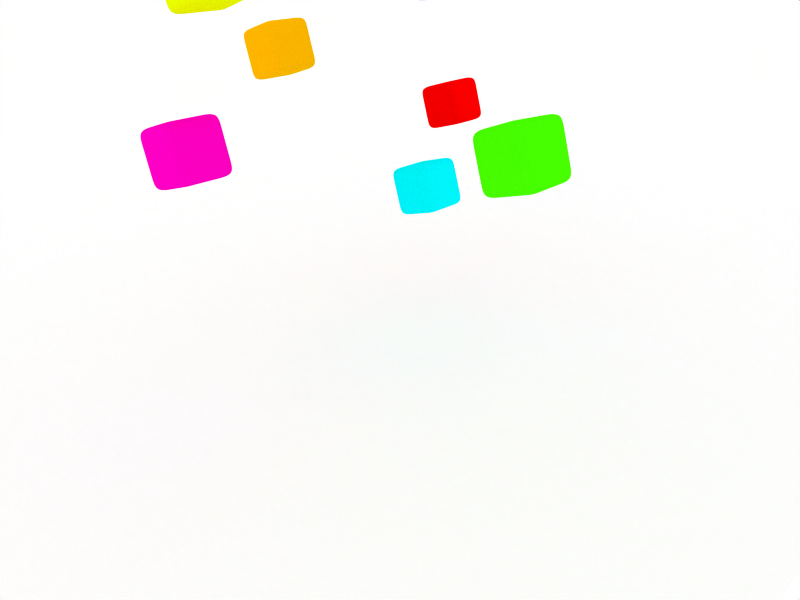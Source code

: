 # Source: Cloth-sb1.blend  (saved by Blender 2.45.17; exported with 4.5.12 LTS)
import bpy
from mathutils import Matrix  # noqa: F401  (used for matrix-valued properties, if any)

bpy.ops.wm.read_factory_settings(use_empty=True)
scene = bpy.context.scene
scene.name = 'Scene'

# ---- collections
col_collection_1 = bpy.data.collections.new('Collection 1'); scene.collection.children.link(col_collection_1)

# ---- materials (node trees are filled in below, after node groups)
mat_material_001 = bpy.data.materials.new('Material.001')
mat_material_001.alpha_threshold = 0.0
mat_material_001.diffuse_color = (1.0, 1.0, 1.0, 1.0)
mat_material_001.roughness = 0.5
mat_material_001.line_color = (0.0, 0.0, 0.0, 0.001)
mat_material_006 = bpy.data.materials.new('Material.006')
mat_material_006.alpha_threshold = 0.0
mat_material_006.preview_render_type = 'CUBE'
mat_material_006.diffuse_color = (0.9154, 1.0, 0.0, 1.0)
mat_material_006.roughness = 0.5
mat_material_006.line_color = (0.0, 0.0, 0.0, 0.001)
mat_material_005 = bpy.data.materials.new('Material.005')
mat_material_005.alpha_threshold = 0.0
mat_material_005.preview_render_type = 'CUBE'
mat_material_005.diffuse_color = (0.0, 0.9652, 1.0, 1.0)
mat_material_005.roughness = 0.5
mat_material_005.line_color = (0.0, 0.0, 0.0, 0.001)
mat_material_003 = bpy.data.materials.new('Material.003')
mat_material_003.alpha_threshold = 0.0
mat_material_003.preview_render_type = 'CUBE'
mat_material_003.diffuse_color = (0.794, 0.3819, 1.0, 1.0)
mat_material_003.roughness = 0.5
mat_material_003.line_color = (0.0, 0.0, 0.0, 0.001)
mat_material_007 = bpy.data.materials.new('Material.007')
mat_material_007.alpha_threshold = 0.0
mat_material_007.preview_render_type = 'CUBE'
mat_material_007.diffuse_color = (1.0, 0.0, 0.7761, 1.0)
mat_material_007.roughness = 0.5
mat_material_007.line_color = (0.0, 0.0, 0.0, 0.001)
mat_material_004 = bpy.data.materials.new('Material.004')
mat_material_004.alpha_threshold = 0.0
mat_material_004.preview_render_type = 'CUBE'
mat_material_004.diffuse_color = (1.0, 0.7264, 0.0, 1.0)
mat_material_004.roughness = 0.5
mat_material_004.line_color = (0.0, 0.0, 0.0, 0.001)
mat_material_002 = bpy.data.materials.new('Material.002')
mat_material_002.alpha_threshold = 0.0
mat_material_002.preview_render_type = 'CUBE'
mat_material_002.diffuse_color = (1.0, 0.0, 0.0, 1.0)
mat_material_002.roughness = 0.5
mat_material_002.line_color = (0.0, 0.0, 0.0, 0.001)
mat_material = bpy.data.materials.new('Material')
mat_material.alpha_threshold = 0.0
mat_material.preview_render_type = 'CUBE'
mat_material.diffuse_color = (0.2786, 1.0, 0.0, 1.0)
mat_material.roughness = 0.5
mat_material.line_color = (0.0, 0.0, 0.0, 0.001)

# ---- material node trees

# ---- world
world_world = bpy.data.worlds.new('World'); scene.world = world_world
world_world.color = (1.0, 1.0, 1.0)
world_world.use_sun_shadow = False
world_world.sun_shadow_jitter_overblur = 0.0
world_world.cycles.sampling_method = 'MANUAL'
world_world.cycles.sample_map_resolution = 256

# ---- cameras
cam_camera = bpy.data.cameras.new('Camera')
cam_camera.passepartout_alpha = 0.2
cam_camera.clip_end = 100.0
cam_camera.lens = 35.0
cam_camera.ortho_scale = 7.314
cam_camera.show_passepartout = False
cam_camera.show_safe_areas = True
cam_camera.dof.focus_distance = 0.0
cam_camera.dof.aperture_fstop = 128.0

# ---- meshes
me_plane = bpy.data.meshes.new('Plane')
me_plane.from_pydata([(1.0, 1.0, 3.553e-15), (1.0, -1.0, 8.742e-08), (-1.0, -1.0, -1.066e-14), (-1.0, 1.0, -8.742e-08), (0.0, -1.0, 4.371e-08), (1.0, -5.96e-08, 4.371e-08), (1.788e-07, 1.0, -4.371e-08), (-1.0, 2.98e-07, -4.371e-08), (5.96e-08, 1.192e-07, 0.0), (0.5, -1.0, 6.557e-08), (-0.5, -1.0, 2.186e-08), (1.0, 0.5, 2.186e-08), (1.0, -0.5, 6.557e-08), (0.5, 1.0, -2.186e-08), (-0.5, 1.0, -6.557e-08), (-1.0, -0.5, -2.186e-08), (-1.0, 0.5, -6.557e-08), (-0.5, 2.086e-07, -2.186e-08), (1.192e-07, 0.5, -2.186e-08), (0.5, 2.98e-08, 2.186e-08), (2.98e-08, -0.5, 2.186e-08), (-0.5, 0.5, -4.371e-08), (0.5, 0.5, 3.553e-15), (-0.5, -0.5, -5.329e-15), (0.5, -0.5, 4.371e-08), (0.75, -1.0, 7.649e-08), (0.25, -1.0, 5.464e-08), (-0.75, -1.0, 1.093e-08), (-0.25, -1.0, 3.278e-08), (1.0, 0.75, 1.093e-08), (1.0, 0.25, 3.278e-08), (1.0, -0.75, 7.649e-08), (1.0, -0.25, 5.464e-08), (0.75, 1.0, -1.093e-08), (0.25, 1.0, -3.278e-08), (-0.75, 1.0, -7.649e-08), (-0.25, 1.0, -5.464e-08), (-1.0, -0.75, -1.093e-08), (-1.0, -0.25, -3.278e-08), (-1.0, 0.75, -7.649e-08), (-1.0, 0.25, -5.464e-08), (-0.75, 2.533e-07, -3.278e-08), (-0.25, 1.639e-07, -1.093e-08), (1.49e-07, 0.75, -3.278e-08), (8.941e-08, 0.25, -1.093e-08), (0.75, -1.49e-08, 3.278e-08), (0.25, 7.451e-08, 1.093e-08), (4.47e-08, -0.25, 1.093e-08), (1.49e-08, -0.75, 3.278e-08), (-0.75, 0.5, -5.464e-08), (-0.5, 0.75, -5.464e-08), (-0.25, 0.5, -3.278e-08), (-0.5, 0.25, -3.278e-08), (0.25, 0.5, -1.093e-08), (0.5, 0.75, -1.093e-08), (0.75, 0.5, 1.093e-08), (0.5, 0.25, 1.093e-08), (-0.75, -0.5, -1.093e-08), (-0.5, -0.25, -1.093e-08), (-0.25, -0.5, 1.093e-08), (-0.5, -0.75, 1.093e-08), (0.25, -0.5, 3.278e-08), (0.5, -0.25, 3.278e-08), (0.75, -0.5, 5.464e-08), (0.5, -0.75, 5.464e-08), (-0.75, 0.75, -6.557e-08), (-0.25, 0.75, -4.371e-08), (-0.75, 0.25, -4.371e-08), (-0.25, 0.25, -2.186e-08), (0.25, 0.75, -2.186e-08), (0.75, 0.75, 3.553e-15), (0.25, 0.25, 1.776e-15), (0.75, 0.25, 2.186e-08), (-0.75, -0.25, -2.186e-08), (-0.25, -0.25, -2.665e-15), (-0.75, -0.75, -7.994e-15), (-0.25, -0.75, 2.186e-08), (0.25, -0.25, 2.186e-08), (0.75, -0.25, 4.371e-08), (0.25, -0.75, 4.371e-08), (0.75, -0.75, 6.557e-08), (0.875, -1.0, 8.196e-08), (0.625, -1.0, 7.103e-08), (0.375, -1.0, 6.01e-08), (0.125, -1.0, 4.918e-08), (-0.875, -1.0, 5.464e-09), (-0.625, -1.0, 1.639e-08), (-0.375, -1.0, 2.732e-08), (-0.125, -1.0, 3.825e-08), (1.0, 0.875, 5.464e-09), (1.0, 0.625, 1.639e-08), (1.0, 0.125, 3.825e-08), (1.0, 0.375, 2.732e-08), (1.0, -0.875, 8.196e-08), (1.0, -0.625, 7.103e-08), (1.0, -0.125, 4.918e-08), (1.0, -0.375, 6.01e-08), (0.875, 1.0, -5.464e-09), (0.625, 1.0, -1.639e-08), (0.125, 1.0, -3.825e-08), (0.375, 1.0, -2.732e-08), (-0.875, 1.0, -8.196e-08), (-0.625, 1.0, -7.103e-08), (-0.125, 1.0, -4.918e-08), (-0.375, 1.0, -6.01e-08), (-1.0, -0.875, -5.464e-09), (-1.0, -0.625, -1.639e-08), (-1.0, -0.125, -3.825e-08), (-1.0, -0.375, -2.732e-08), (-1.0, 0.875, -8.196e-08), (-1.0, 0.625, -7.103e-08), (-1.0, 0.125, -4.918e-08), (-1.0, 0.375, -6.01e-08), (-0.875, 2.757e-07, -3.825e-08), (-0.625, 2.31e-07, -2.732e-08), (-0.375, 1.863e-07, -1.639e-08), (-0.125, 1.416e-07, -5.464e-09), (1.639e-07, 0.875, -3.825e-08), (1.341e-07, 0.625, -2.732e-08), (7.451e-08, 0.125, -5.464e-09), (1.043e-07, 0.375, -1.639e-08), (0.875, -3.725e-08, 3.825e-08), (0.625, 7.451e-09, 2.732e-08), (0.125, 9.686e-08, 5.464e-09), (0.375, 5.215e-08, 1.639e-08), (5.215e-08, -0.125, 5.464e-09), (3.725e-08, -0.375, 1.639e-08), (2.235e-08, -0.625, 2.732e-08), (7.451e-09, -0.875, 3.825e-08), (-0.875, 0.5, -6.01e-08), (-0.625, 0.5, -4.918e-08), (-0.5, 0.875, -6.01e-08), (-0.5, 0.625, -4.918e-08), (-0.125, 0.5, -2.732e-08), (-0.375, 0.5, -3.825e-08), (-0.5, 0.125, -2.732e-08), (-0.5, 0.375, -3.825e-08), (0.125, 0.5, -1.639e-08), (0.375, 0.5, -5.464e-09), (0.5, 0.875, -1.639e-08), (0.5, 0.625, -5.464e-09), (0.625, 0.5, 5.464e-09), (0.875, 0.5, 1.639e-08), (0.5, 0.125, 1.639e-08), (0.5, 0.375, 5.464e-09), (-0.875, -0.5, -1.639e-08), (-0.625, -0.5, -5.464e-09), (-0.5, -0.125, -1.639e-08), (-0.5, -0.375, -5.464e-09), (-0.125, -0.5, 1.639e-08), (-0.375, -0.5, 5.464e-09), (-0.5, -0.875, 1.639e-08), (-0.5, -0.625, 5.464e-09), (0.125, -0.5, 2.732e-08), (0.375, -0.5, 3.825e-08), (0.5, -0.125, 2.732e-08), (0.5, -0.375, 3.825e-08), (0.875, -0.5, 6.01e-08), (0.625, -0.5, 4.918e-08), (0.5, -0.875, 6.01e-08), (0.5, -0.625, 4.918e-08), (-0.875, 0.75, -7.103e-08), (-0.75, 0.875, -7.103e-08), (-0.625, 0.75, -6.01e-08), (-0.75, 0.625, -6.01e-08), (-0.375, 0.75, -4.918e-08), (-0.25, 0.875, -4.918e-08), (-0.125, 0.75, -3.825e-08), (-0.25, 0.625, -3.825e-08), (-0.875, 0.25, -4.918e-08), (-0.75, 0.375, -4.918e-08), (-0.625, 0.25, -3.825e-08), (-0.75, 0.125, -3.825e-08), (-0.375, 0.25, -2.732e-08), (-0.25, 0.375, -2.732e-08), (-0.125, 0.25, -1.639e-08), (-0.25, 0.125, -1.639e-08), (0.125, 0.75, -2.732e-08), (0.25, 0.875, -2.732e-08), (0.375, 0.75, -1.639e-08), (0.25, 0.625, -1.639e-08), (0.625, 0.75, -5.464e-09), (0.75, 0.875, -5.464e-09), (0.875, 0.75, 5.464e-09), (0.75, 0.625, 5.464e-09), (0.125, 0.25, -5.464e-09), (0.25, 0.375, -5.464e-09), (0.375, 0.25, 5.464e-09), (0.25, 0.125, 5.464e-09), (0.625, 0.25, 1.639e-08), (0.75, 0.375, 1.639e-08), (0.875, 0.25, 2.732e-08), (0.75, 0.125, 2.732e-08), (-0.875, -0.25, -2.732e-08), (-0.75, -0.125, -2.732e-08), (-0.625, -0.25, -1.639e-08), (-0.75, -0.375, -1.639e-08), (-0.375, -0.25, -5.464e-09), (-0.25, -0.125, -5.464e-09), (-0.125, -0.25, 5.464e-09), (-0.25, -0.375, 5.464e-09), (-0.875, -0.75, -5.464e-09), (-0.75, -0.625, -5.464e-09), (-0.625, -0.75, 5.464e-09), (-0.75, -0.875, 5.464e-09), (-0.375, -0.75, 1.639e-08), (-0.25, -0.625, 1.639e-08), (-0.125, -0.75, 2.732e-08), (-0.25, -0.875, 2.732e-08), (0.125, -0.25, 1.639e-08), (0.25, -0.125, 1.639e-08), (0.375, -0.25, 2.732e-08), (0.25, -0.375, 2.732e-08), (0.625, -0.25, 3.825e-08), (0.75, -0.125, 3.825e-08), (0.875, -0.25, 4.918e-08), (0.75, -0.375, 4.918e-08), (0.125, -0.75, 3.825e-08), (0.25, -0.625, 3.825e-08), (0.375, -0.75, 4.918e-08), (0.25, -0.875, 4.918e-08), (0.625, -0.75, 6.01e-08), (0.75, -0.625, 6.01e-08), (0.875, -0.75, 7.103e-08), (0.75, -0.875, 7.103e-08), (-0.875, 0.875, -7.649e-08), (-0.625, 0.875, -6.557e-08), (-0.875, 0.625, -6.557e-08), (-0.625, 0.625, -5.464e-08), (-0.375, 0.875, -5.464e-08), (-0.125, 0.875, -4.371e-08), (-0.375, 0.625, -4.371e-08), (-0.125, 0.625, -3.278e-08), (-0.875, 0.375, -5.464e-08), (-0.625, 0.375, -4.371e-08), (-0.875, 0.125, -4.371e-08), (-0.625, 0.125, -3.278e-08), (-0.375, 0.375, -3.278e-08), (-0.125, 0.375, -2.186e-08), (-0.375, 0.125, -2.186e-08), (-0.125, 0.125, -1.093e-08), (0.125, 0.875, -3.278e-08), (0.375, 0.875, -2.186e-08), (0.125, 0.625, -2.186e-08), (0.375, 0.625, -1.093e-08), (0.625, 0.875, -1.093e-08), (0.875, 0.875, 3.553e-15), (0.625, 0.625, 3.553e-15), (0.875, 0.625, 1.093e-08), (0.125, 0.375, -1.093e-08), (0.375, 0.375, 2.665e-15), (0.125, 0.125, 8.882e-16), (0.375, 0.125, 1.093e-08), (0.625, 0.375, 1.093e-08), (0.875, 0.375, 2.186e-08), (0.625, 0.125, 2.186e-08), (0.875, 0.125, 3.278e-08), (-0.875, -0.125, -3.278e-08), (-0.625, -0.125, -2.186e-08), (-0.875, -0.375, -2.186e-08), (-0.625, -0.375, -1.093e-08), (-0.375, -0.125, -1.093e-08), (-0.125, -0.125, -1.332e-15), (-0.375, -0.375, -3.997e-15), (-0.125, -0.375, 1.093e-08), (-0.875, -0.625, -1.093e-08), (-0.625, -0.625, -6.661e-15), (-0.875, -0.875, -9.326e-15), (-0.625, -0.875, 1.093e-08), (-0.375, -0.625, 1.093e-08), (-0.125, -0.625, 2.186e-08), (-0.375, -0.875, 2.186e-08), (-0.125, -0.875, 3.278e-08), (0.125, -0.125, 1.093e-08), (0.375, -0.125, 2.186e-08), (0.125, -0.375, 2.186e-08), (0.375, -0.375, 3.278e-08), (0.625, -0.125, 3.278e-08), (0.875, -0.125, 4.371e-08), (0.625, -0.375, 4.371e-08), (0.875, -0.375, 5.464e-08), (0.125, -0.625, 3.278e-08), (0.375, -0.625, 4.371e-08), (0.125, -0.875, 4.371e-08), (0.375, -0.875, 5.464e-08), (0.625, -0.625, 5.464e-08), (0.875, -0.625, 6.557e-08), (0.625, -0.875, 6.557e-08), (0.875, -0.875, 7.649e-08), (0.9375, -1.0, 8.469e-08), (0.8125, -1.0, 7.923e-08), (0.5625, -1.0, 6.83e-08), (0.6875, -1.0, 7.376e-08), (0.4375, -1.0, 6.284e-08), (0.3125, -1.0, 5.737e-08), (0.0625, -1.0, 4.644e-08), (0.1875, -1.0, 5.191e-08), (-0.9375, -1.0, 2.732e-09), (-0.8125, -1.0, 8.196e-09), (-0.5625, -1.0, 1.912e-08), (-0.6875, -1.0, 1.366e-08), (-0.4375, -1.0, 2.459e-08), (-0.3125, -1.0, 3.005e-08), (-0.0625, -1.0, 4.098e-08), (-0.1875, -1.0, 3.552e-08), (1.0, 0.9375, 2.732e-09), (1.0, 0.8125, 8.196e-09), (1.0, 0.5625, 1.912e-08), (1.0, 0.6875, 1.366e-08), (1.0, 0.0625, 4.098e-08), (1.0, 0.1875, 3.552e-08), (1.0, 0.4375, 2.459e-08), (1.0, 0.3125, 3.005e-08), (1.0, -0.9375, 8.469e-08), (1.0, -0.8125, 7.923e-08), (1.0, -0.5625, 6.83e-08), (1.0, -0.6875, 7.376e-08), (1.0, -0.0625, 4.644e-08), (1.0, -0.1875, 5.191e-08), (1.0, -0.4375, 6.284e-08), (1.0, -0.3125, 5.737e-08), (0.9375, 1.0, -2.732e-09), (0.8125, 1.0, -8.196e-09), (0.5625, 1.0, -1.912e-08), (0.6875, 1.0, -1.366e-08), (0.0625, 1.0, -4.098e-08), (0.1875, 1.0, -3.552e-08), (0.4375, 1.0, -2.459e-08), (0.3125, 1.0, -3.005e-08), (-0.9375, 1.0, -8.469e-08), (-0.8125, 1.0, -7.923e-08), (-0.5625, 1.0, -6.83e-08), (-0.6875, 1.0, -7.376e-08), (-0.0625, 1.0, -4.644e-08), (-0.1875, 1.0, -5.191e-08), (-0.4375, 1.0, -6.284e-08), (-0.3125, 1.0, -5.737e-08), (-1.0, -0.9375, -2.732e-09), (-1.0, -0.8125, -8.196e-09), (-1.0, -0.5625, -1.912e-08), (-1.0, -0.6875, -1.366e-08), (-1.0, -0.0625, -4.098e-08), (-1.0, -0.1875, -3.552e-08), (-1.0, -0.4375, -2.459e-08), (-1.0, -0.3125, -3.005e-08), (-1.0, 0.9375, -8.469e-08), (-1.0, 0.8125, -7.923e-08), (-1.0, 0.5625, -6.83e-08), (-1.0, 0.6875, -7.376e-08), (-1.0, 0.0625, -4.644e-08), (-1.0, 0.1875, -5.191e-08), (-1.0, 0.4375, -6.284e-08), (-1.0, 0.3125, -5.737e-08), (-0.9375, 2.868e-07, -4.098e-08), (-0.8125, 2.645e-07, -3.552e-08), (-0.5625, 2.198e-07, -2.459e-08), (-0.6875, 2.421e-07, -3.005e-08), (-0.4375, 1.974e-07, -1.912e-08), (-0.3125, 1.751e-07, -1.366e-08), (-0.0625, 1.304e-07, -2.732e-09), (-0.1875, 1.527e-07, -8.196e-09), (1.714e-07, 0.9375, -4.098e-08), (1.565e-07, 0.8125, -3.552e-08), (1.267e-07, 0.5625, -2.459e-08), (1.416e-07, 0.6875, -3.005e-08), (6.706e-08, 0.0625, -2.732e-09), (8.196e-08, 0.1875, -8.196e-09), (1.118e-07, 0.4375, -1.912e-08), (9.686e-08, 0.3125, -1.366e-08), (0.9375, -4.843e-08, 4.098e-08), (0.8125, -2.608e-08, 3.552e-08), (0.5625, 1.863e-08, 2.459e-08), (0.6875, -3.725e-09, 3.005e-08), (0.0625, 1.08e-07, 2.732e-09), (0.1875, 8.568e-08, 8.196e-09), (0.4375, 4.098e-08, 1.912e-08), (0.3125, 6.333e-08, 1.366e-08), (5.588e-08, -0.0625, 2.732e-09), (4.843e-08, -0.1875, 8.196e-09), (3.353e-08, -0.4375, 1.912e-08), (4.098e-08, -0.3125, 1.366e-08), (2.608e-08, -0.5625, 2.459e-08), (1.863e-08, -0.6875, 3.005e-08), (3.725e-09, -0.9375, 4.098e-08), (1.118e-08, -0.8125, 3.552e-08), (-0.9375, 0.5, -6.284e-08), (-0.8125, 0.5, -5.737e-08), (-0.5625, 0.5, -4.644e-08), (-0.6875, 0.5, -5.191e-08), (-0.5, 0.9375, -6.284e-08), (-0.5, 0.8125, -5.737e-08), (-0.5, 0.5625, -4.644e-08), (-0.5, 0.6875, -5.191e-08), (-0.0625, 0.5, -2.459e-08), (-0.1875, 0.5, -3.005e-08), (-0.4375, 0.5, -4.098e-08), (-0.3125, 0.5, -3.552e-08), (-0.5, 0.0625, -2.459e-08), (-0.5, 0.1875, -3.005e-08), (-0.5, 0.4375, -4.098e-08), (-0.5, 0.3125, -3.552e-08), (0.0625, 0.5, -1.912e-08), (0.1875, 0.5, -1.366e-08), (0.4375, 0.5, -2.732e-09), (0.3125, 0.5, -8.196e-09), (0.5, 0.9375, -1.912e-08), (0.5, 0.8125, -1.366e-08), (0.5, 0.5625, -2.732e-09), (0.5, 0.6875, -8.196e-09), (0.5625, 0.5, 2.732e-09), (0.6875, 0.5, 8.196e-09), (0.9375, 0.5, 1.912e-08), (0.8125, 0.5, 1.366e-08), (0.5, 0.0625, 1.912e-08), (0.5, 0.1875, 1.366e-08), (0.5, 0.4375, 2.732e-09), (0.5, 0.3125, 8.196e-09), (-0.9375, -0.5, -1.912e-08), (-0.8125, -0.5, -1.366e-08), (-0.5625, -0.5, -2.732e-09), (-0.6875, -0.5, -8.196e-09), (-0.5, -0.0625, -1.912e-08), (-0.5, -0.1875, -1.366e-08), (-0.5, -0.4375, -2.732e-09), (-0.5, -0.3125, -8.196e-09), (-0.0625, -0.5, 1.912e-08), (-0.1875, -0.5, 1.366e-08), (-0.4375, -0.5, 2.732e-09), (-0.3125, -0.5, 8.196e-09), (-0.5, -0.9375, 1.912e-08), (-0.5, -0.8125, 1.366e-08), (-0.5, -0.5625, 2.732e-09), (-0.5, -0.6875, 8.196e-09), (0.0625, -0.5, 2.459e-08), (0.1875, -0.5, 3.005e-08), (0.4375, -0.5, 4.098e-08), (0.3125, -0.5, 3.552e-08), (0.5, -0.0625, 2.459e-08), (0.5, -0.1875, 3.005e-08), (0.5, -0.4375, 4.098e-08), (0.5, -0.3125, 3.552e-08), (0.9375, -0.5, 6.284e-08), (0.8125, -0.5, 5.737e-08), (0.5625, -0.5, 4.644e-08), (0.6875, -0.5, 5.191e-08), (0.5, -0.9375, 6.284e-08), (0.5, -0.8125, 5.737e-08), (0.5, -0.5625, 4.644e-08), (0.5, -0.6875, 5.191e-08), (-0.9375, 0.75, -7.376e-08), (-0.8125, 0.75, -6.83e-08), (-0.75, 0.9375, -7.376e-08), (-0.75, 0.8125, -6.83e-08), (-0.5625, 0.75, -5.737e-08), (-0.6875, 0.75, -6.284e-08), (-0.75, 0.5625, -5.737e-08), (-0.75, 0.6875, -6.284e-08), (-0.4375, 0.75, -5.191e-08), (-0.3125, 0.75, -4.644e-08), (-0.25, 0.9375, -5.191e-08), (-0.25, 0.8125, -4.644e-08), (-0.0625, 0.75, -3.552e-08), (-0.1875, 0.75, -4.098e-08), (-0.25, 0.5625, -3.552e-08), (-0.25, 0.6875, -4.098e-08), (-0.9375, 0.25, -5.191e-08), (-0.8125, 0.25, -4.644e-08), (-0.75, 0.4375, -5.191e-08), (-0.75, 0.3125, -4.644e-08), (-0.5625, 0.25, -3.552e-08), (-0.6875, 0.25, -4.098e-08), (-0.75, 0.0625, -3.552e-08), (-0.75, 0.1875, -4.098e-08), (-0.4375, 0.25, -3.005e-08), (-0.3125, 0.25, -2.459e-08), (-0.25, 0.4375, -3.005e-08), (-0.25, 0.3125, -2.459e-08), (-0.0625, 0.25, -1.366e-08), (-0.1875, 0.25, -1.912e-08), (-0.25, 0.0625, -1.366e-08), (-0.25, 0.1875, -1.912e-08), (0.0625, 0.75, -3.005e-08), (0.1875, 0.75, -2.459e-08), (0.25, 0.9375, -3.005e-08), (0.25, 0.8125, -2.459e-08), (0.4375, 0.75, -1.366e-08), (0.3125, 0.75, -1.912e-08), (0.25, 0.5625, -1.366e-08), (0.25, 0.6875, -1.912e-08), (0.5625, 0.75, -8.196e-09), (0.6875, 0.75, -2.732e-09), (0.75, 0.9375, -8.196e-09), (0.75, 0.8125, -2.732e-09), (0.9375, 0.75, 8.196e-09), (0.8125, 0.75, 2.732e-09), (0.75, 0.5625, 8.196e-09), (0.75, 0.6875, 2.732e-09), (0.0625, 0.25, -8.196e-09), (0.1875, 0.25, -2.732e-09), (0.25, 0.4375, -8.196e-09), (0.25, 0.3125, -2.732e-09), (0.4375, 0.25, 8.196e-09), (0.3125, 0.25, 2.732e-09), (0.25, 0.0625, 8.196e-09), (0.25, 0.1875, 2.732e-09), (0.5625, 0.25, 1.366e-08), (0.6875, 0.25, 1.912e-08), (0.75, 0.4375, 1.366e-08), (0.75, 0.3125, 1.912e-08), (0.9375, 0.25, 3.005e-08), (0.8125, 0.25, 2.459e-08), (0.75, 0.0625, 3.005e-08), (0.75, 0.1875, 2.459e-08), (-0.9375, -0.25, -3.005e-08), (-0.8125, -0.25, -2.459e-08), (-0.75, -0.0625, -3.005e-08), (-0.75, -0.1875, -2.459e-08), (-0.5625, -0.25, -1.366e-08), (-0.6875, -0.25, -1.912e-08), (-0.75, -0.4375, -1.366e-08), (-0.75, -0.3125, -1.912e-08), (-0.4375, -0.25, -8.196e-09), (-0.3125, -0.25, -2.732e-09), (-0.25, -0.0625, -8.196e-09), (-0.25, -0.1875, -2.732e-09), (-0.0625, -0.25, 8.196e-09), (-0.1875, -0.25, 2.732e-09), (-0.25, -0.4375, 8.196e-09), (-0.25, -0.3125, 2.732e-09), (-0.9375, -0.75, -8.196e-09), (-0.8125, -0.75, -2.732e-09), (-0.75, -0.5625, -8.196e-09), (-0.75, -0.6875, -2.732e-09), (-0.5625, -0.75, 8.196e-09), (-0.6875, -0.75, 2.732e-09), (-0.75, -0.9375, 8.196e-09), (-0.75, -0.8125, 2.732e-09), (-0.4375, -0.75, 1.366e-08), (-0.3125, -0.75, 1.912e-08), (-0.25, -0.5625, 1.366e-08), (-0.25, -0.6875, 1.912e-08), (-0.0625, -0.75, 3.005e-08), (-0.1875, -0.75, 2.459e-08), (-0.25, -0.9375, 3.005e-08), (-0.25, -0.8125, 2.459e-08), (0.0625, -0.25, 1.366e-08), (0.1875, -0.25, 1.912e-08), (0.25, -0.0625, 1.366e-08), (0.25, -0.1875, 1.912e-08), (0.4375, -0.25, 3.005e-08), (0.3125, -0.25, 2.459e-08), (0.25, -0.4375, 3.005e-08), (0.25, -0.3125, 2.459e-08), (0.5625, -0.25, 3.552e-08), (0.6875, -0.25, 4.098e-08), (0.75, -0.0625, 3.552e-08), (0.75, -0.1875, 4.098e-08), (0.9375, -0.25, 5.191e-08), (0.8125, -0.25, 4.644e-08), (0.75, -0.4375, 5.191e-08), (0.75, -0.3125, 4.644e-08), (0.0625, -0.75, 3.552e-08), (0.1875, -0.75, 4.098e-08), (0.25, -0.5625, 3.552e-08), (0.25, -0.6875, 4.098e-08), (0.4375, -0.75, 5.191e-08), (0.3125, -0.75, 4.644e-08), (0.25, -0.9375, 5.191e-08), (0.25, -0.8125, 4.644e-08), (0.5625, -0.75, 5.737e-08), (0.6875, -0.75, 6.284e-08), (0.75, -0.5625, 5.737e-08), (0.75, -0.6875, 6.284e-08), (0.9375, -0.75, 7.376e-08), (0.8125, -0.75, 6.83e-08), (0.75, -0.9375, 7.376e-08), (0.75, -0.8125, 6.83e-08), (-0.9375, 0.875, -7.923e-08), (-0.875, 0.9375, -7.923e-08), (-0.8125, 0.875, -7.376e-08), (-0.875, 0.8125, -7.376e-08), (-0.6875, 0.875, -6.83e-08), (-0.625, 0.9375, -6.83e-08), (-0.5625, 0.875, -6.284e-08), (-0.625, 0.8125, -6.284e-08), (-0.9375, 0.625, -6.83e-08), (-0.875, 0.6875, -6.83e-08), (-0.8125, 0.625, -6.284e-08), (-0.875, 0.5625, -6.284e-08), (-0.6875, 0.625, -5.737e-08), (-0.625, 0.6875, -5.737e-08), (-0.5625, 0.625, -5.191e-08), (-0.625, 0.5625, -5.191e-08), (-0.4375, 0.875, -5.737e-08), (-0.375, 0.9375, -5.737e-08), (-0.3125, 0.875, -5.191e-08), (-0.375, 0.8125, -5.191e-08), (-0.1875, 0.875, -4.644e-08), (-0.125, 0.9375, -4.644e-08), (-0.0625, 0.875, -4.098e-08), (-0.125, 0.8125, -4.098e-08), (-0.4375, 0.625, -4.644e-08), (-0.375, 0.6875, -4.644e-08), (-0.3125, 0.625, -4.098e-08), (-0.375, 0.5625, -4.098e-08), (-0.1875, 0.625, -3.552e-08), (-0.125, 0.6875, -3.552e-08), (-0.0625, 0.625, -3.005e-08), (-0.125, 0.5625, -3.005e-08), (-0.9375, 0.375, -5.737e-08), (-0.875, 0.4375, -5.737e-08), (-0.8125, 0.375, -5.191e-08), (-0.875, 0.3125, -5.191e-08), (-0.6875, 0.375, -4.644e-08), (-0.625, 0.4375, -4.644e-08), (-0.5625, 0.375, -4.098e-08), (-0.625, 0.3125, -4.098e-08), (-0.9375, 0.125, -4.644e-08), (-0.875, 0.1875, -4.644e-08), (-0.8125, 0.125, -4.098e-08), (-0.875, 0.0625, -4.098e-08), (-0.6875, 0.125, -3.552e-08), (-0.625, 0.1875, -3.552e-08), (-0.5625, 0.125, -3.005e-08), (-0.625, 0.0625, -3.005e-08), (-0.4375, 0.375, -3.552e-08), (-0.375, 0.4375, -3.552e-08), (-0.3125, 0.375, -3.005e-08), (-0.375, 0.3125, -3.005e-08), (-0.1875, 0.375, -2.459e-08), (-0.125, 0.4375, -2.459e-08), (-0.0625, 0.375, -1.912e-08), (-0.125, 0.3125, -1.912e-08), (-0.4375, 0.125, -2.459e-08), (-0.375, 0.1875, -2.459e-08), (-0.3125, 0.125, -1.912e-08), (-0.375, 0.0625, -1.912e-08), (-0.1875, 0.125, -1.366e-08), (-0.125, 0.1875, -1.366e-08), (-0.0625, 0.125, -8.196e-09), (-0.125, 0.0625, -8.196e-09), (0.0625, 0.875, -3.552e-08), (0.125, 0.9375, -3.552e-08), (0.1875, 0.875, -3.005e-08), (0.125, 0.8125, -3.005e-08), (0.3125, 0.875, -2.459e-08), (0.375, 0.9375, -2.459e-08), (0.4375, 0.875, -1.912e-08), (0.375, 0.8125, -1.912e-08), (0.0625, 0.625, -2.459e-08), (0.125, 0.6875, -2.459e-08), (0.1875, 0.625, -1.912e-08), (0.125, 0.5625, -1.912e-08), (0.3125, 0.625, -1.366e-08), (0.375, 0.6875, -1.366e-08), (0.4375, 0.625, -8.196e-09), (0.375, 0.5625, -8.196e-09), (0.5625, 0.875, -1.366e-08), (0.625, 0.9375, -1.366e-08), (0.6875, 0.875, -8.196e-09), (0.625, 0.8125, -8.196e-09), (0.8125, 0.875, -2.732e-09), (0.875, 0.9375, -2.732e-09), (0.9375, 0.875, 2.732e-09), (0.875, 0.8125, 2.732e-09), (0.5625, 0.625, -2.732e-09), (0.625, 0.6875, -2.732e-09), (0.6875, 0.625, 2.732e-09), (0.625, 0.5625, 2.732e-09), (0.8125, 0.625, 8.196e-09), (0.875, 0.6875, 8.196e-09), (0.9375, 0.625, 1.366e-08), (0.875, 0.5625, 1.366e-08), (0.0625, 0.375, -1.366e-08), (0.125, 0.4375, -1.366e-08), (0.1875, 0.375, -8.196e-09), (0.125, 0.3125, -8.196e-09), (0.3125, 0.375, -2.732e-09), (0.375, 0.4375, -2.732e-09), (0.4375, 0.375, 2.732e-09), (0.375, 0.3125, 2.732e-09), (0.0625, 0.125, -2.732e-09), (0.125, 0.1875, -2.732e-09), (0.1875, 0.125, 2.732e-09), (0.125, 0.0625, 2.732e-09), (0.3125, 0.125, 8.196e-09), (0.375, 0.1875, 8.196e-09), (0.4375, 0.125, 1.366e-08), (0.375, 0.0625, 1.366e-08), (0.5625, 0.375, 8.196e-09), (0.625, 0.4375, 8.196e-09), (0.6875, 0.375, 1.366e-08), (0.625, 0.3125, 1.366e-08), (0.8125, 0.375, 1.912e-08), (0.875, 0.4375, 1.912e-08), (0.9375, 0.375, 2.459e-08), (0.875, 0.3125, 2.459e-08), (0.5625, 0.125, 1.912e-08), (0.625, 0.1875, 1.912e-08), (0.6875, 0.125, 2.459e-08), (0.625, 0.0625, 2.459e-08), (0.8125, 0.125, 3.005e-08), (0.875, 0.1875, 3.005e-08), (0.9375, 0.125, 3.552e-08), (0.875, 0.0625, 3.552e-08), (-0.9375, -0.125, -3.552e-08), (-0.875, -0.0625, -3.552e-08), (-0.8125, -0.125, -3.005e-08), (-0.875, -0.1875, -3.005e-08), (-0.6875, -0.125, -2.459e-08), (-0.625, -0.0625, -2.459e-08), (-0.5625, -0.125, -1.912e-08), (-0.625, -0.1875, -1.912e-08), (-0.9375, -0.375, -2.459e-08), (-0.875, -0.3125, -2.459e-08), (-0.8125, -0.375, -1.912e-08), (-0.875, -0.4375, -1.912e-08), (-0.6875, -0.375, -1.366e-08), (-0.625, -0.3125, -1.366e-08), (-0.5625, -0.375, -8.196e-09), (-0.625, -0.4375, -8.196e-09), (-0.4375, -0.125, -1.366e-08), (-0.375, -0.0625, -1.366e-08), (-0.3125, -0.125, -8.196e-09), (-0.375, -0.1875, -8.196e-09), (-0.1875, -0.125, -2.732e-09), (-0.125, -0.0625, -2.732e-09), (-0.0625, -0.125, 2.732e-09), (-0.125, -0.1875, 2.732e-09), (-0.4375, -0.375, -2.732e-09), (-0.375, -0.3125, -2.732e-09), (-0.3125, -0.375, 2.732e-09), (-0.375, -0.4375, 2.732e-09), (-0.1875, -0.375, 8.196e-09), (-0.125, -0.3125, 8.196e-09), (-0.0625, -0.375, 1.366e-08), (-0.125, -0.4375, 1.366e-08), (-0.9375, -0.625, -1.366e-08), (-0.875, -0.5625, -1.366e-08), (-0.8125, -0.625, -8.196e-09), (-0.875, -0.6875, -8.196e-09), (-0.6875, -0.625, -2.732e-09), (-0.625, -0.5625, -2.732e-09), (-0.5625, -0.625, 2.732e-09), (-0.625, -0.6875, 2.732e-09), (-0.9375, -0.875, -2.732e-09), (-0.875, -0.8125, -2.732e-09), (-0.8125, -0.875, 2.732e-09), (-0.875, -0.9375, 2.732e-09), (-0.6875, -0.875, 8.196e-09), (-0.625, -0.8125, 8.196e-09), (-0.5625, -0.875, 1.366e-08), (-0.625, -0.9375, 1.366e-08), (-0.4375, -0.625, 8.196e-09), (-0.375, -0.5625, 8.196e-09), (-0.3125, -0.625, 1.366e-08), (-0.375, -0.6875, 1.366e-08), (-0.1875, -0.625, 1.912e-08), (-0.125, -0.5625, 1.912e-08), (-0.0625, -0.625, 2.459e-08), (-0.125, -0.6875, 2.459e-08), (-0.4375, -0.875, 1.912e-08), (-0.375, -0.8125, 1.912e-08), (-0.3125, -0.875, 2.459e-08), (-0.375, -0.9375, 2.459e-08), (-0.1875, -0.875, 3.005e-08), (-0.125, -0.8125, 3.005e-08), (-0.0625, -0.875, 3.552e-08), (-0.125, -0.9375, 3.552e-08), (0.0625, -0.125, 8.196e-09), (0.125, -0.0625, 8.196e-09), (0.1875, -0.125, 1.366e-08), (0.125, -0.1875, 1.366e-08), (0.3125, -0.125, 1.912e-08), (0.375, -0.0625, 1.912e-08), (0.4375, -0.125, 2.459e-08), (0.375, -0.1875, 2.459e-08), (0.0625, -0.375, 1.912e-08), (0.125, -0.3125, 1.912e-08), (0.1875, -0.375, 2.459e-08), (0.125, -0.4375, 2.459e-08), (0.3125, -0.375, 3.005e-08), (0.375, -0.3125, 3.005e-08), (0.4375, -0.375, 3.552e-08), (0.375, -0.4375, 3.552e-08), (0.5625, -0.125, 3.005e-08), (0.625, -0.0625, 3.005e-08), (0.6875, -0.125, 3.552e-08), (0.625, -0.1875, 3.552e-08), (0.8125, -0.125, 4.098e-08), (0.875, -0.0625, 4.098e-08), (0.9375, -0.125, 4.644e-08), (0.875, -0.1875, 4.644e-08), (0.5625, -0.375, 4.098e-08), (0.625, -0.3125, 4.098e-08), (0.6875, -0.375, 4.644e-08), (0.625, -0.4375, 4.644e-08), (0.8125, -0.375, 5.191e-08), (0.875, -0.3125, 5.191e-08), (0.9375, -0.375, 5.737e-08), (0.875, -0.4375, 5.737e-08), (0.0625, -0.625, 3.005e-08), (0.125, -0.5625, 3.005e-08), (0.1875, -0.625, 3.552e-08), (0.125, -0.6875, 3.552e-08), (0.3125, -0.625, 4.098e-08), (0.375, -0.5625, 4.098e-08), (0.4375, -0.625, 4.644e-08), (0.375, -0.6875, 4.644e-08), (0.0625, -0.875, 4.098e-08), (0.125, -0.8125, 4.098e-08), (0.1875, -0.875, 4.644e-08), (0.125, -0.9375, 4.644e-08), (0.3125, -0.875, 5.191e-08), (0.375, -0.8125, 5.191e-08), (0.4375, -0.875, 5.737e-08), (0.375, -0.9375, 5.737e-08), (0.5625, -0.625, 5.191e-08), (0.625, -0.5625, 5.191e-08), (0.6875, -0.625, 5.737e-08), (0.625, -0.6875, 5.737e-08), (0.8125, -0.625, 6.284e-08), (0.875, -0.5625, 6.284e-08), (0.9375, -0.625, 6.83e-08), (0.875, -0.6875, 6.83e-08), (0.5625, -0.875, 6.284e-08), (0.625, -0.8125, 6.284e-08), (0.6875, -0.875, 6.83e-08), (0.625, -0.9375, 6.83e-08), (0.8125, -0.875, 7.376e-08), (0.875, -0.8125, 7.376e-08), (0.9375, -0.875, 7.923e-08), (0.875, -0.9375, 7.923e-08), (-0.9375, 0.9375, -8.196e-08), (-0.8125, 0.9375, -7.649e-08), (-0.9375, 0.8125, -7.649e-08), (-0.8125, 0.8125, -7.103e-08), (-0.6875, 0.9375, -7.103e-08), (-0.5625, 0.9375, -6.557e-08), (-0.6875, 0.8125, -6.557e-08), (-0.5625, 0.8125, -6.01e-08), (-0.9375, 0.6875, -7.103e-08), (-0.8125, 0.6875, -6.557e-08), (-0.9375, 0.5625, -6.557e-08), (-0.8125, 0.5625, -6.01e-08), (-0.6875, 0.6875, -6.01e-08), (-0.5625, 0.6875, -5.464e-08), (-0.6875, 0.5625, -5.464e-08), (-0.5625, 0.5625, -4.918e-08), (-0.4375, 0.9375, -6.01e-08), (-0.3125, 0.9375, -5.464e-08), (-0.4375, 0.8125, -5.464e-08), (-0.3125, 0.8125, -4.918e-08), (-0.1875, 0.9375, -4.918e-08), (-0.0625, 0.9375, -4.371e-08), (-0.1875, 0.8125, -4.371e-08), (-0.0625, 0.8125, -3.825e-08), (-0.4375, 0.6875, -4.918e-08), (-0.3125, 0.6875, -4.371e-08), (-0.4375, 0.5625, -4.371e-08), (-0.3125, 0.5625, -3.825e-08), (-0.1875, 0.6875, -3.825e-08), (-0.0625, 0.6875, -3.278e-08), (-0.1875, 0.5625, -3.278e-08), (-0.0625, 0.5625, -2.732e-08), (-0.9375, 0.4375, -6.01e-08), (-0.8125, 0.4375, -5.464e-08), (-0.9375, 0.3125, -5.464e-08), (-0.8125, 0.3125, -4.918e-08), (-0.6875, 0.4375, -4.918e-08), (-0.5625, 0.4375, -4.371e-08), (-0.6875, 0.3125, -4.371e-08), (-0.5625, 0.3125, -3.825e-08), (-0.9375, 0.1875, -4.918e-08), (-0.8125, 0.1875, -4.371e-08), (-0.9375, 0.0625, -4.371e-08), (-0.8125, 0.0625, -3.825e-08), (-0.6875, 0.1875, -3.825e-08), (-0.5625, 0.1875, -3.278e-08), (-0.6875, 0.0625, -3.278e-08), (-0.5625, 0.0625, -2.732e-08), (-0.4375, 0.4375, -3.825e-08), (-0.3125, 0.4375, -3.278e-08), (-0.4375, 0.3125, -3.278e-08), (-0.3125, 0.3125, -2.732e-08), (-0.1875, 0.4375, -2.732e-08), (-0.0625, 0.4375, -2.186e-08), (-0.1875, 0.3125, -2.186e-08), (-0.0625, 0.3125, -1.639e-08), (-0.4375, 0.1875, -2.732e-08), (-0.3125, 0.1875, -2.186e-08), (-0.4375, 0.0625, -2.186e-08), (-0.3125, 0.0625, -1.639e-08), (-0.1875, 0.1875, -1.639e-08), (-0.0625, 0.1875, -1.093e-08), (-0.1875, 0.0625, -1.093e-08), (-0.0625, 0.0625, -5.464e-09), (0.0625, 0.9375, -3.825e-08), (0.1875, 0.9375, -3.278e-08), (0.0625, 0.8125, -3.278e-08), (0.1875, 0.8125, -2.732e-08), (0.3125, 0.9375, -2.732e-08), (0.4375, 0.9375, -2.186e-08), (0.3125, 0.8125, -2.186e-08), (0.4375, 0.8125, -1.639e-08), (0.0625, 0.6875, -2.732e-08), (0.1875, 0.6875, -2.186e-08), (0.0625, 0.5625, -2.186e-08), (0.1875, 0.5625, -1.639e-08), (0.3125, 0.6875, -1.639e-08), (0.4375, 0.6875, -1.093e-08), (0.3125, 0.5625, -1.093e-08), (0.4375, 0.5625, -5.464e-09), (0.5625, 0.9375, -1.639e-08), (0.6875, 0.9375, -1.093e-08), (0.5625, 0.8125, -1.093e-08), (0.6875, 0.8125, -5.464e-09), (0.8125, 0.9375, -5.464e-09), (0.9375, 0.9375, 3.553e-15), (0.8125, 0.8125, 3.553e-15), (0.9375, 0.8125, 5.464e-09), (0.5625, 0.6875, -5.464e-09), (0.6875, 0.6875, 3.553e-15), (0.5625, 0.5625, 3.553e-15), (0.6875, 0.5625, 5.464e-09), (0.8125, 0.6875, 5.464e-09), (0.9375, 0.6875, 1.093e-08), (0.8125, 0.5625, 1.093e-08), (0.9375, 0.5625, 1.639e-08), (0.0625, 0.4375, -1.639e-08), (0.1875, 0.4375, -1.093e-08), (0.0625, 0.3125, -1.093e-08), (0.1875, 0.3125, -5.464e-09), (0.3125, 0.4375, -5.464e-09), (0.4375, 0.4375, 3.109e-15), (0.3125, 0.3125, 2.22e-15), (0.4375, 0.3125, 5.464e-09), (0.0625, 0.1875, -5.464e-09), (0.1875, 0.1875, 1.332e-15), (0.0625, 0.0625, 4.441e-16), (0.1875, 0.0625, 5.464e-09), (0.3125, 0.1875, 5.464e-09), (0.4375, 0.1875, 1.093e-08), (0.3125, 0.0625, 1.093e-08), (0.4375, 0.0625, 1.639e-08), (0.5625, 0.4375, 5.464e-09), (0.6875, 0.4375, 1.093e-08), (0.5625, 0.3125, 1.093e-08), (0.6875, 0.3125, 1.639e-08), (0.8125, 0.4375, 1.639e-08), (0.9375, 0.4375, 2.186e-08), (0.8125, 0.3125, 2.186e-08), (0.9375, 0.3125, 2.732e-08), (0.5625, 0.1875, 1.639e-08), (0.6875, 0.1875, 2.186e-08), (0.5625, 0.0625, 2.186e-08), (0.6875, 0.0625, 2.732e-08), (0.8125, 0.1875, 2.732e-08), (0.9375, 0.1875, 3.278e-08), (0.8125, 0.0625, 3.278e-08), (0.9375, 0.0625, 3.825e-08), (-0.9375, -0.0625, -3.825e-08), (-0.8125, -0.0625, -3.278e-08), (-0.9375, -0.1875, -3.278e-08), (-0.8125, -0.1875, -2.732e-08), (-0.6875, -0.0625, -2.732e-08), (-0.5625, -0.0625, -2.186e-08), (-0.6875, -0.1875, -2.186e-08), (-0.5625, -0.1875, -1.639e-08), (-0.9375, -0.3125, -2.732e-08), (-0.8125, -0.3125, -2.186e-08), (-0.9375, -0.4375, -2.186e-08), (-0.8125, -0.4375, -1.639e-08), (-0.6875, -0.3125, -1.639e-08), (-0.5625, -0.3125, -1.093e-08), (-0.6875, -0.4375, -1.093e-08), (-0.5625, -0.4375, -5.464e-09), (-0.4375, -0.0625, -1.639e-08), (-0.3125, -0.0625, -1.093e-08), (-0.4375, -0.1875, -1.093e-08), (-0.3125, -0.1875, -5.464e-09), (-0.1875, -0.0625, -5.464e-09), (-0.0625, -0.0625, -6.661e-16), (-0.1875, -0.1875, -1.998e-15), (-0.0625, -0.1875, 5.464e-09), (-0.4375, -0.3125, -5.464e-09), (-0.3125, -0.3125, -3.331e-15), (-0.4375, -0.4375, -4.663e-15), (-0.3125, -0.4375, 5.464e-09), (-0.1875, -0.3125, 5.464e-09), (-0.0625, -0.3125, 1.093e-08), (-0.1875, -0.4375, 1.093e-08), (-0.0625, -0.4375, 1.639e-08), (-0.9375, -0.5625, -1.639e-08), (-0.8125, -0.5625, -1.093e-08), (-0.9375, -0.6875, -1.093e-08), (-0.8125, -0.6875, -5.464e-09), (-0.6875, -0.5625, -5.464e-09), (-0.5625, -0.5625, -5.995e-15), (-0.6875, -0.6875, -7.327e-15), (-0.5625, -0.6875, 5.464e-09), (-0.9375, -0.8125, -5.464e-09), (-0.8125, -0.8125, -8.66e-15), (-0.9375, -0.9375, -9.992e-15), (-0.8125, -0.9375, 5.464e-09), (-0.6875, -0.8125, 5.464e-09), (-0.5625, -0.8125, 1.093e-08), (-0.6875, -0.9375, 1.093e-08), (-0.5625, -0.9375, 1.639e-08), (-0.4375, -0.5625, 5.464e-09), (-0.3125, -0.5625, 1.093e-08), (-0.4375, -0.6875, 1.093e-08), (-0.3125, -0.6875, 1.639e-08), (-0.1875, -0.5625, 1.639e-08), (-0.0625, -0.5625, 2.186e-08), (-0.1875, -0.6875, 2.186e-08), (-0.0625, -0.6875, 2.732e-08), (-0.4375, -0.8125, 1.639e-08), (-0.3125, -0.8125, 2.186e-08), (-0.4375, -0.9375, 2.186e-08), (-0.3125, -0.9375, 2.732e-08), (-0.1875, -0.8125, 2.732e-08), (-0.0625, -0.8125, 3.278e-08), (-0.1875, -0.9375, 3.278e-08), (-0.0625, -0.9375, 3.825e-08), (0.0625, -0.0625, 5.464e-09), (0.1875, -0.0625, 1.093e-08), (0.0625, -0.1875, 1.093e-08), (0.1875, -0.1875, 1.639e-08), (0.3125, -0.0625, 1.639e-08), (0.4375, -0.0625, 2.186e-08), (0.3125, -0.1875, 2.186e-08), (0.4375, -0.1875, 2.732e-08), (0.0625, -0.3125, 1.639e-08), (0.1875, -0.3125, 2.186e-08), (0.0625, -0.4375, 2.186e-08), (0.1875, -0.4375, 2.732e-08), (0.3125, -0.3125, 2.732e-08), (0.4375, -0.3125, 3.278e-08), (0.3125, -0.4375, 3.278e-08), (0.4375, -0.4375, 3.825e-08), (0.5625, -0.0625, 2.732e-08), (0.6875, -0.0625, 3.278e-08), (0.5625, -0.1875, 3.278e-08), (0.6875, -0.1875, 3.825e-08), (0.8125, -0.0625, 3.825e-08), (0.9375, -0.0625, 4.371e-08), (0.8125, -0.1875, 4.371e-08), (0.9375, -0.1875, 4.918e-08), (0.5625, -0.3125, 3.825e-08), (0.6875, -0.3125, 4.371e-08), (0.5625, -0.4375, 4.371e-08), (0.6875, -0.4375, 4.918e-08), (0.8125, -0.3125, 4.918e-08), (0.9375, -0.3125, 5.464e-08), (0.8125, -0.4375, 5.464e-08), (0.9375, -0.4375, 6.01e-08), (0.0625, -0.5625, 2.732e-08), (0.1875, -0.5625, 3.278e-08), (0.0625, -0.6875, 3.278e-08), (0.1875, -0.6875, 3.825e-08), (0.3125, -0.5625, 3.825e-08), (0.4375, -0.5625, 4.371e-08), (0.3125, -0.6875, 4.371e-08), (0.4375, -0.6875, 4.918e-08), (0.0625, -0.8125, 3.825e-08), (0.1875, -0.8125, 4.371e-08), (0.0625, -0.9375, 4.371e-08), (0.1875, -0.9375, 4.918e-08), (0.3125, -0.8125, 4.918e-08), (0.4375, -0.8125, 5.464e-08), (0.3125, -0.9375, 5.464e-08), (0.4375, -0.9375, 6.01e-08), (0.5625, -0.5625, 4.918e-08), (0.6875, -0.5625, 5.464e-08), (0.5625, -0.6875, 5.464e-08), (0.6875, -0.6875, 6.01e-08), (0.8125, -0.5625, 6.01e-08), (0.9375, -0.5625, 6.557e-08), (0.8125, -0.6875, 6.557e-08), (0.9375, -0.6875, 7.103e-08), (0.5625, -0.8125, 6.01e-08), (0.6875, -0.8125, 6.557e-08), (0.5625, -0.9375, 6.557e-08), (0.6875, -0.9375, 7.103e-08), (0.8125, -0.8125, 7.103e-08), (0.9375, -0.8125, 7.649e-08), (0.8125, -0.9375, 7.649e-08), (0.9375, -0.9375, 8.196e-08)], [], [(329, 3, 345, 833), (101, 329, 833, 578), (833, 345, 109, 577), (578, 833, 577, 225), (330, 101, 578, 834), (35, 330, 834, 451), (834, 578, 225, 579), (451, 834, 579, 162), (577, 109, 346, 835), (225, 577, 835, 580), (835, 346, 39, 449), (580, 835, 449, 161), (579, 225, 580, 836), (162, 579, 836, 452), (836, 580, 161, 450), (452, 836, 450, 65), (332, 35, 451, 837), (102, 332, 837, 582), (837, 451, 162, 581), (582, 837, 581, 226), (331, 102, 582, 838), (14, 331, 838, 389), (838, 582, 226, 583), (389, 838, 583, 131), (581, 162, 452, 839), (226, 581, 839, 584), (839, 452, 65, 454), (584, 839, 454, 163), (583, 226, 584, 840), (131, 583, 840, 390), (840, 584, 163, 453), (390, 840, 453, 50), (449, 39, 348, 841), (161, 449, 841, 586), (841, 348, 110, 585), (586, 841, 585, 227), (450, 161, 586, 842), (65, 450, 842, 456), (842, 586, 227, 587), (456, 842, 587, 164), (585, 110, 347, 843), (227, 585, 843, 588), (843, 347, 16, 385), (588, 843, 385, 129), (587, 227, 588, 844), (164, 587, 844, 455), (844, 588, 129, 386), (455, 844, 386, 49), (454, 65, 456, 845), (163, 454, 845, 590), (845, 456, 164, 589), (590, 845, 589, 228), (453, 163, 590, 846), (50, 453, 846, 392), (846, 590, 228, 591), (392, 846, 591, 132), (589, 164, 455, 847), (228, 589, 847, 592), (847, 455, 49, 388), (592, 847, 388, 130), (591, 228, 592, 848), (132, 591, 848, 391), (848, 592, 130, 387), (391, 848, 387, 21), (335, 14, 389, 849), (104, 335, 849, 594), (849, 389, 131, 593), (594, 849, 593, 229), (336, 104, 594, 850), (36, 336, 850, 459), (850, 594, 229, 595), (459, 850, 595, 166), (593, 131, 390, 851), (229, 593, 851, 596), (851, 390, 50, 457), (596, 851, 457, 165), (595, 229, 596, 852), (166, 595, 852, 460), (852, 596, 165, 458), (460, 852, 458, 66), (334, 36, 459, 853), (103, 334, 853, 598), (853, 459, 166, 597), (598, 853, 597, 230), (333, 103, 598, 854), (6, 333, 854, 361), (854, 598, 230, 599), (361, 854, 599, 117), (597, 166, 460, 855), (230, 597, 855, 600), (855, 460, 66, 462), (600, 855, 462, 167), (599, 230, 600, 856), (117, 599, 856, 362), (856, 600, 167, 461), (362, 856, 461, 43), (457, 50, 392, 857), (165, 457, 857, 602), (857, 392, 132, 601), (602, 857, 601, 231), (458, 165, 602, 858), (66, 458, 858, 464), (858, 602, 231, 603), (464, 858, 603, 168), (601, 132, 391, 859), (231, 601, 859, 604), (859, 391, 21, 395), (604, 859, 395, 134), (603, 231, 604, 860), (168, 603, 860, 463), (860, 604, 134, 396), (463, 860, 396, 51), (462, 66, 464, 861), (167, 462, 861, 606), (861, 464, 168, 605), (606, 861, 605, 232), (461, 167, 606, 862), (43, 461, 862, 364), (862, 606, 232, 607), (364, 862, 607, 118), (605, 168, 463, 863), (232, 605, 863, 608), (863, 463, 51, 394), (608, 863, 394, 133), (607, 232, 608, 864), (118, 607, 864, 363), (864, 608, 133, 393), (363, 864, 393, 18), (385, 16, 351, 865), (129, 385, 865, 610), (865, 351, 112, 609), (610, 865, 609, 233), (386, 129, 610, 866), (49, 386, 866, 467), (866, 610, 233, 611), (467, 866, 611, 170), (609, 112, 352, 867), (233, 609, 867, 612), (867, 352, 40, 465), (612, 867, 465, 169), (611, 233, 612, 868), (170, 611, 868, 468), (868, 612, 169, 466), (468, 868, 466, 67), (388, 49, 467, 869), (130, 388, 869, 614), (869, 467, 170, 613), (614, 869, 613, 234), (387, 130, 614, 870), (21, 387, 870, 399), (870, 614, 234, 615), (399, 870, 615, 136), (613, 170, 468, 871), (234, 613, 871, 616), (871, 468, 67, 470), (616, 871, 470, 171), (615, 234, 616, 872), (136, 615, 872, 400), (872, 616, 171, 469), (400, 872, 469, 52), (465, 40, 350, 873), (169, 465, 873, 618), (873, 350, 111, 617), (618, 873, 617, 235), (466, 169, 618, 874), (67, 466, 874, 472), (874, 618, 235, 619), (472, 874, 619, 172), (617, 111, 349, 875), (235, 617, 875, 620), (875, 349, 7, 353), (620, 875, 353, 113), (619, 235, 620, 876), (172, 619, 876, 471), (876, 620, 113, 354), (471, 876, 354, 41), (470, 67, 472, 877), (171, 470, 877, 622), (877, 472, 172, 621), (622, 877, 621, 236), (469, 171, 622, 878), (52, 469, 878, 398), (878, 622, 236, 623), (398, 878, 623, 135), (621, 172, 471, 879), (236, 621, 879, 624), (879, 471, 41, 356), (624, 879, 356, 114), (623, 236, 624, 880), (135, 623, 880, 397), (880, 624, 114, 355), (397, 880, 355, 17), (395, 21, 399, 881), (134, 395, 881, 626), (881, 399, 136, 625), (626, 881, 625, 237), (396, 134, 626, 882), (51, 396, 882, 475), (882, 626, 237, 627), (475, 882, 627, 174), (625, 136, 400, 883), (237, 625, 883, 628), (883, 400, 52, 473), (628, 883, 473, 173), (627, 237, 628, 884), (174, 627, 884, 476), (884, 628, 173, 474), (476, 884, 474, 68), (394, 51, 475, 885), (133, 394, 885, 630), (885, 475, 174, 629), (630, 885, 629, 238), (393, 133, 630, 886), (18, 393, 886, 367), (886, 630, 238, 631), (367, 886, 631, 120), (629, 174, 476, 887), (238, 629, 887, 632), (887, 476, 68, 478), (632, 887, 478, 175), (631, 238, 632, 888), (120, 631, 888, 368), (888, 632, 175, 477), (368, 888, 477, 44), (473, 52, 398, 889), (173, 473, 889, 634), (889, 398, 135, 633), (634, 889, 633, 239), (474, 173, 634, 890), (68, 474, 890, 480), (890, 634, 239, 635), (480, 890, 635, 176), (633, 135, 397, 891), (239, 633, 891, 636), (891, 397, 17, 357), (636, 891, 357, 115), (635, 239, 636, 892), (176, 635, 892, 479), (892, 636, 115, 358), (479, 892, 358, 42), (478, 68, 480, 893), (175, 478, 893, 638), (893, 480, 176, 637), (638, 893, 637, 240), (477, 175, 638, 894), (44, 477, 894, 366), (894, 638, 240, 639), (366, 894, 639, 119), (637, 176, 479, 895), (240, 637, 895, 640), (895, 479, 42, 360), (640, 895, 360, 116), (639, 240, 640, 896), (119, 639, 896, 365), (896, 640, 116, 359), (365, 896, 359, 8), (325, 6, 361, 897), (99, 325, 897, 642), (897, 361, 117, 641), (642, 897, 641, 241), (326, 99, 642, 898), (34, 326, 898, 483), (898, 642, 241, 643), (483, 898, 643, 178), (641, 117, 362, 899), (241, 641, 899, 644), (899, 362, 43, 481), (644, 899, 481, 177), (643, 241, 644, 900), (178, 643, 900, 484), (900, 644, 177, 482), (484, 900, 482, 69), (328, 34, 483, 901), (100, 328, 901, 646), (901, 483, 178, 645), (646, 901, 645, 242), (327, 100, 646, 902), (13, 327, 902, 405), (902, 646, 242, 647), (405, 902, 647, 139), (645, 178, 484, 903), (242, 645, 903, 648), (903, 484, 69, 486), (648, 903, 486, 179), (647, 242, 648, 904), (139, 647, 904, 406), (904, 648, 179, 485), (406, 904, 485, 54), (481, 43, 364, 905), (177, 481, 905, 650), (905, 364, 118, 649), (650, 905, 649, 243), (482, 177, 650, 906), (69, 482, 906, 488), (906, 650, 243, 651), (488, 906, 651, 180), (649, 118, 363, 907), (243, 649, 907, 652), (907, 363, 18, 401), (652, 907, 401, 137), (651, 243, 652, 908), (180, 651, 908, 487), (908, 652, 137, 402), (487, 908, 402, 53), (486, 69, 488, 909), (179, 486, 909, 654), (909, 488, 180, 653), (654, 909, 653, 244), (485, 179, 654, 910), (54, 485, 910, 408), (910, 654, 244, 655), (408, 910, 655, 140), (653, 180, 487, 911), (244, 653, 911, 656), (911, 487, 53, 404), (656, 911, 404, 138), (655, 244, 656, 912), (140, 655, 912, 407), (912, 656, 138, 403), (407, 912, 403, 22), (323, 13, 405, 913), (98, 323, 913, 658), (913, 405, 139, 657), (658, 913, 657, 245), (324, 98, 658, 914), (33, 324, 914, 491), (914, 658, 245, 659), (491, 914, 659, 182), (657, 139, 406, 915), (245, 657, 915, 660), (915, 406, 54, 489), (660, 915, 489, 181), (659, 245, 660, 916), (182, 659, 916, 492), (916, 660, 181, 490), (492, 916, 490, 70), (322, 33, 491, 917), (97, 322, 917, 662), (917, 491, 182, 661), (662, 917, 661, 246), (321, 97, 662, 918), (0, 321, 918, 305), (918, 662, 246, 663), (305, 918, 663, 89), (661, 182, 492, 919), (246, 661, 919, 664), (919, 492, 70, 494), (664, 919, 494, 183), (663, 246, 664, 920), (89, 663, 920, 306), (920, 664, 183, 493), (306, 920, 493, 29), (489, 54, 408, 921), (181, 489, 921, 666), (921, 408, 140, 665), (666, 921, 665, 247), (490, 181, 666, 922), (70, 490, 922, 496), (922, 666, 247, 667), (496, 922, 667, 184), (665, 140, 407, 923), (247, 665, 923, 668), (923, 407, 22, 409), (668, 923, 409, 141), (667, 247, 668, 924), (184, 667, 924, 495), (924, 668, 141, 410), (495, 924, 410, 55), (494, 70, 496, 925), (183, 494, 925, 670), (925, 496, 184, 669), (670, 925, 669, 248), (493, 183, 670, 926), (29, 493, 926, 308), (926, 670, 248, 671), (308, 926, 671, 90), (669, 184, 495, 927), (248, 669, 927, 672), (927, 495, 55, 412), (672, 927, 412, 142), (671, 248, 672, 928), (90, 671, 928, 307), (928, 672, 142, 411), (307, 928, 411, 11), (401, 18, 367, 929), (137, 401, 929, 674), (929, 367, 120, 673), (674, 929, 673, 249), (402, 137, 674, 930), (53, 402, 930, 499), (930, 674, 249, 675), (499, 930, 675, 186), (673, 120, 368, 931), (249, 673, 931, 676), (931, 368, 44, 497), (676, 931, 497, 185), (675, 249, 676, 932), (186, 675, 932, 500), (932, 676, 185, 498), (500, 932, 498, 71), (404, 53, 499, 933), (138, 404, 933, 678), (933, 499, 186, 677), (678, 933, 677, 250), (403, 138, 678, 934), (22, 403, 934, 415), (934, 678, 250, 679), (415, 934, 679, 144), (677, 186, 500, 935), (250, 677, 935, 680), (935, 500, 71, 502), (680, 935, 502, 187), (679, 250, 680, 936), (144, 679, 936, 416), (936, 680, 187, 501), (416, 936, 501, 56), (497, 44, 366, 937), (185, 497, 937, 682), (937, 366, 119, 681), (682, 937, 681, 251), (498, 185, 682, 938), (71, 498, 938, 504), (938, 682, 251, 683), (504, 938, 683, 188), (681, 119, 365, 939), (251, 681, 939, 684), (939, 365, 8, 373), (684, 939, 373, 123), (683, 251, 684, 940), (188, 683, 940, 503), (940, 684, 123, 374), (503, 940, 374, 46), (502, 71, 504, 941), (187, 502, 941, 686), (941, 504, 188, 685), (686, 941, 685, 252), (501, 187, 686, 942), (56, 501, 942, 414), (942, 686, 252, 687), (414, 942, 687, 143), (685, 188, 503, 943), (252, 685, 943, 688), (943, 503, 46, 376), (688, 943, 376, 124), (687, 252, 688, 944), (143, 687, 944, 413), (944, 688, 124, 375), (413, 944, 375, 19), (409, 22, 415, 945), (141, 409, 945, 690), (945, 415, 144, 689), (690, 945, 689, 253), (410, 141, 690, 946), (55, 410, 946, 507), (946, 690, 253, 691), (507, 946, 691, 190), (689, 144, 416, 947), (253, 689, 947, 692), (947, 416, 56, 505), (692, 947, 505, 189), (691, 253, 692, 948), (190, 691, 948, 508), (948, 692, 189, 506), (508, 948, 506, 72), (412, 55, 507, 949), (142, 412, 949, 694), (949, 507, 190, 693), (694, 949, 693, 254), (411, 142, 694, 950), (11, 411, 950, 311), (950, 694, 254, 695), (311, 950, 695, 92), (693, 190, 508, 951), (254, 693, 951, 696), (951, 508, 72, 510), (696, 951, 510, 191), (695, 254, 696, 952), (92, 695, 952, 312), (952, 696, 191, 509), (312, 952, 509, 30), (505, 56, 414, 953), (189, 505, 953, 698), (953, 414, 143, 697), (698, 953, 697, 255), (506, 189, 698, 954), (72, 506, 954, 512), (954, 698, 255, 699), (512, 954, 699, 192), (697, 143, 413, 955), (255, 697, 955, 700), (955, 413, 19, 371), (700, 955, 371, 122), (699, 255, 700, 956), (192, 699, 956, 511), (956, 700, 122, 372), (511, 956, 372, 45), (510, 72, 512, 957), (191, 510, 957, 702), (957, 512, 192, 701), (702, 957, 701, 256), (509, 191, 702, 958), (30, 509, 958, 310), (958, 702, 256, 703), (310, 958, 703, 91), (701, 192, 511, 959), (256, 701, 959, 704), (959, 511, 45, 370), (704, 959, 370, 121), (703, 256, 704, 960), (91, 703, 960, 309), (960, 704, 121, 369), (309, 960, 369, 5), (353, 7, 341, 961), (113, 353, 961, 706), (961, 341, 107, 705), (706, 961, 705, 257), (354, 113, 706, 962), (41, 354, 962, 515), (962, 706, 257, 707), (515, 962, 707, 194), (705, 107, 342, 963), (257, 705, 963, 708), (963, 342, 38, 513), (708, 963, 513, 193), (707, 257, 708, 964), (194, 707, 964, 516), (964, 708, 193, 514), (516, 964, 514, 73), (356, 41, 515, 965), (114, 356, 965, 710), (965, 515, 194, 709), (710, 965, 709, 258), (355, 114, 710, 966), (17, 355, 966, 421), (966, 710, 258, 711), (421, 966, 711, 147), (709, 194, 516, 967), (258, 709, 967, 712), (967, 516, 73, 518), (712, 967, 518, 195), (711, 258, 712, 968), (147, 711, 968, 422), (968, 712, 195, 517), (422, 968, 517, 58), (513, 38, 344, 969), (193, 513, 969, 714), (969, 344, 108, 713), (714, 969, 713, 259), (514, 193, 714, 970), (73, 514, 970, 520), (970, 714, 259, 715), (520, 970, 715, 196), (713, 108, 343, 971), (259, 713, 971, 716), (971, 343, 15, 417), (716, 971, 417, 145), (715, 259, 716, 972), (196, 715, 972, 519), (972, 716, 145, 418), (519, 972, 418, 57), (518, 73, 520, 973), (195, 518, 973, 718), (973, 520, 196, 717), (718, 973, 717, 260), (517, 195, 718, 974), (58, 517, 974, 424), (974, 718, 260, 719), (424, 974, 719, 148), (717, 196, 519, 975), (260, 717, 975, 720), (975, 519, 57, 420), (720, 975, 420, 146), (719, 260, 720, 976), (148, 719, 976, 423), (976, 720, 146, 419), (423, 976, 419, 23), (357, 17, 421, 977), (115, 357, 977, 722), (977, 421, 147, 721), (722, 977, 721, 261), (358, 115, 722, 978), (42, 358, 978, 523), (978, 722, 261, 723), (523, 978, 723, 198), (721, 147, 422, 979), (261, 721, 979, 724), (979, 422, 58, 521), (724, 979, 521, 197), (723, 261, 724, 980), (198, 723, 980, 524), (980, 724, 197, 522), (524, 980, 522, 74), (360, 42, 523, 981), (116, 360, 981, 726), (981, 523, 198, 725), (726, 981, 725, 262), (359, 116, 726, 982), (8, 359, 982, 377), (982, 726, 262, 727), (377, 982, 727, 125), (725, 198, 524, 983), (262, 725, 983, 728), (983, 524, 74, 526), (728, 983, 526, 199), (727, 262, 728, 984), (125, 727, 984, 378), (984, 728, 199, 525), (378, 984, 525, 47), (521, 58, 424, 985), (197, 521, 985, 730), (985, 424, 148, 729), (730, 985, 729, 263), (522, 197, 730, 986), (74, 522, 986, 528), (986, 730, 263, 731), (528, 986, 731, 200), (729, 148, 423, 987), (263, 729, 987, 732), (987, 423, 23, 427), (732, 987, 427, 150), (731, 263, 732, 988), (200, 731, 988, 527), (988, 732, 150, 428), (527, 988, 428, 59), (526, 74, 528, 989), (199, 526, 989, 734), (989, 528, 200, 733), (734, 989, 733, 264), (525, 199, 734, 990), (47, 525, 990, 380), (990, 734, 264, 735), (380, 990, 735, 126), (733, 200, 527, 991), (264, 733, 991, 736), (991, 527, 59, 426), (736, 991, 426, 149), (735, 264, 736, 992), (126, 735, 992, 379), (992, 736, 149, 425), (379, 992, 425, 20), (417, 15, 339, 993), (145, 417, 993, 738), (993, 339, 106, 737), (738, 993, 737, 265), (418, 145, 738, 994), (57, 418, 994, 531), (994, 738, 265, 739), (531, 994, 739, 202), (737, 106, 340, 995), (265, 737, 995, 740), (995, 340, 37, 529), (740, 995, 529, 201), (739, 265, 740, 996), (202, 739, 996, 532), (996, 740, 201, 530), (532, 996, 530, 75), (420, 57, 531, 997), (146, 420, 997, 742), (997, 531, 202, 741), (742, 997, 741, 266), (419, 146, 742, 998), (23, 419, 998, 431), (998, 742, 266, 743), (431, 998, 743, 152), (741, 202, 532, 999), (266, 741, 999, 744), (999, 532, 75, 534), (744, 999, 534, 203), (743, 266, 744, 1000), (152, 743, 1000, 432), (1000, 744, 203, 533), (432, 1000, 533, 60), (529, 37, 338, 1001), (201, 529, 1001, 746), (1001, 338, 105, 745), (746, 1001, 745, 267), (530, 201, 746, 1002), (75, 530, 1002, 536), (1002, 746, 267, 747), (536, 1002, 747, 204), (745, 105, 337, 1003), (267, 745, 1003, 748), (1003, 337, 2, 297), (748, 1003, 297, 85), (747, 267, 748, 1004), (204, 747, 1004, 535), (1004, 748, 85, 298), (535, 1004, 298, 27), (534, 75, 536, 1005), (203, 534, 1005, 750), (1005, 536, 204, 749), (750, 1005, 749, 268), (533, 203, 750, 1006), (60, 533, 1006, 430), (1006, 750, 268, 751), (430, 1006, 751, 151), (749, 204, 535, 1007), (268, 749, 1007, 752), (1007, 535, 27, 300), (752, 1007, 300, 86), (751, 268, 752, 1008), (151, 751, 1008, 429), (1008, 752, 86, 299), (429, 1008, 299, 10), (427, 23, 431, 1009), (150, 427, 1009, 754), (1009, 431, 152, 753), (754, 1009, 753, 269), (428, 150, 754, 1010), (59, 428, 1010, 539), (1010, 754, 269, 755), (539, 1010, 755, 206), (753, 152, 432, 1011), (269, 753, 1011, 756), (1011, 432, 60, 537), (756, 1011, 537, 205), (755, 269, 756, 1012), (206, 755, 1012, 540), (1012, 756, 205, 538), (540, 1012, 538, 76), (426, 59, 539, 1013), (149, 426, 1013, 758), (1013, 539, 206, 757), (758, 1013, 757, 270), (425, 149, 758, 1014), (20, 425, 1014, 381), (1014, 758, 270, 759), (381, 1014, 759, 127), (757, 206, 540, 1015), (270, 757, 1015, 760), (1015, 540, 76, 542), (760, 1015, 542, 207), (759, 270, 760, 1016), (127, 759, 1016, 382), (1016, 760, 207, 541), (382, 1016, 541, 48), (537, 60, 430, 1017), (205, 537, 1017, 762), (1017, 430, 151, 761), (762, 1017, 761, 271), (538, 205, 762, 1018), (76, 538, 1018, 544), (1018, 762, 271, 763), (544, 1018, 763, 208), (761, 151, 429, 1019), (271, 761, 1019, 764), (1019, 429, 10, 301), (764, 1019, 301, 87), (763, 271, 764, 1020), (208, 763, 1020, 543), (1020, 764, 87, 302), (543, 1020, 302, 28), (542, 76, 544, 1021), (207, 542, 1021, 766), (1021, 544, 208, 765), (766, 1021, 765, 272), (541, 207, 766, 1022), (48, 541, 1022, 384), (1022, 766, 272, 767), (384, 1022, 767, 128), (765, 208, 543, 1023), (272, 765, 1023, 768), (1023, 543, 28, 304), (768, 1023, 304, 88), (767, 272, 768, 1024), (128, 767, 1024, 383), (1024, 768, 88, 303), (383, 1024, 303, 4), (373, 8, 377, 1025), (123, 373, 1025, 770), (1025, 377, 125, 769), (770, 1025, 769, 273), (374, 123, 770, 1026), (46, 374, 1026, 547), (1026, 770, 273, 771), (547, 1026, 771, 210), (769, 125, 378, 1027), (273, 769, 1027, 772), (1027, 378, 47, 545), (772, 1027, 545, 209), (771, 273, 772, 1028), (210, 771, 1028, 548), (1028, 772, 209, 546), (548, 1028, 546, 77), (376, 46, 547, 1029), (124, 376, 1029, 774), (1029, 547, 210, 773), (774, 1029, 773, 274), (375, 124, 774, 1030), (19, 375, 1030, 437), (1030, 774, 274, 775), (437, 1030, 775, 155), (773, 210, 548, 1031), (274, 773, 1031, 776), (1031, 548, 77, 550), (776, 1031, 550, 211), (775, 274, 776, 1032), (155, 775, 1032, 438), (1032, 776, 211, 549), (438, 1032, 549, 62), (545, 47, 380, 1033), (209, 545, 1033, 778), (1033, 380, 126, 777), (778, 1033, 777, 275), (546, 209, 778, 1034), (77, 546, 1034, 552), (1034, 778, 275, 779), (552, 1034, 779, 212), (777, 126, 379, 1035), (275, 777, 1035, 780), (1035, 379, 20, 433), (780, 1035, 433, 153), (779, 275, 780, 1036), (212, 779, 1036, 551), (1036, 780, 153, 434), (551, 1036, 434, 61), (550, 77, 552, 1037), (211, 550, 1037, 782), (1037, 552, 212, 781), (782, 1037, 781, 276), (549, 211, 782, 1038), (62, 549, 1038, 440), (1038, 782, 276, 783), (440, 1038, 783, 156), (781, 212, 551, 1039), (276, 781, 1039, 784), (1039, 551, 61, 436), (784, 1039, 436, 154), (783, 276, 784, 1040), (156, 783, 1040, 439), (1040, 784, 154, 435), (439, 1040, 435, 24), (371, 19, 437, 1041), (122, 371, 1041, 786), (1041, 437, 155, 785), (786, 1041, 785, 277), (372, 122, 786, 1042), (45, 372, 1042, 555), (1042, 786, 277, 787), (555, 1042, 787, 214), (785, 155, 438, 1043), (277, 785, 1043, 788), (1043, 438, 62, 553), (788, 1043, 553, 213), (787, 277, 788, 1044), (214, 787, 1044, 556), (1044, 788, 213, 554), (556, 1044, 554, 78), (370, 45, 555, 1045), (121, 370, 1045, 790), (1045, 555, 214, 789), (790, 1045, 789, 278), (369, 121, 790, 1046), (5, 369, 1046, 317), (1046, 790, 278, 791), (317, 1046, 791, 95), (789, 214, 556, 1047), (278, 789, 1047, 792), (1047, 556, 78, 558), (792, 1047, 558, 215), (791, 278, 792, 1048), (95, 791, 1048, 318), (1048, 792, 215, 557), (318, 1048, 557, 32), (553, 62, 440, 1049), (213, 553, 1049, 794), (1049, 440, 156, 793), (794, 1049, 793, 279), (554, 213, 794, 1050), (78, 554, 1050, 560), (1050, 794, 279, 795), (560, 1050, 795, 216), (793, 156, 439, 1051), (279, 793, 1051, 796), (1051, 439, 24, 443), (796, 1051, 443, 158), (795, 279, 796, 1052), (216, 795, 1052, 559), (1052, 796, 158, 444), (559, 1052, 444, 63), (558, 78, 560, 1053), (215, 558, 1053, 798), (1053, 560, 216, 797), (798, 1053, 797, 280), (557, 215, 798, 1054), (32, 557, 1054, 320), (1054, 798, 280, 799), (320, 1054, 799, 96), (797, 216, 559, 1055), (280, 797, 1055, 800), (1055, 559, 63, 442), (800, 1055, 442, 157), (799, 280, 800, 1056), (96, 799, 1056, 319), (1056, 800, 157, 441), (319, 1056, 441, 12), (433, 20, 381, 1057), (153, 433, 1057, 802), (1057, 381, 127, 801), (802, 1057, 801, 281), (434, 153, 802, 1058), (61, 434, 1058, 563), (1058, 802, 281, 803), (563, 1058, 803, 218), (801, 127, 382, 1059), (281, 801, 1059, 804), (1059, 382, 48, 561), (804, 1059, 561, 217), (803, 281, 804, 1060), (218, 803, 1060, 564), (1060, 804, 217, 562), (564, 1060, 562, 79), (436, 61, 563, 1061), (154, 436, 1061, 806), (1061, 563, 218, 805), (806, 1061, 805, 282), (435, 154, 806, 1062), (24, 435, 1062, 447), (1062, 806, 282, 807), (447, 1062, 807, 160), (805, 218, 564, 1063), (282, 805, 1063, 808), (1063, 564, 79, 566), (808, 1063, 566, 219), (807, 282, 808, 1064), (160, 807, 1064, 448), (1064, 808, 219, 565), (448, 1064, 565, 64), (561, 48, 384, 1065), (217, 561, 1065, 810), (1065, 384, 128, 809), (810, 1065, 809, 283), (562, 217, 810, 1066), (79, 562, 1066, 568), (1066, 810, 283, 811), (568, 1066, 811, 220), (809, 128, 383, 1067), (283, 809, 1067, 812), (1067, 383, 4, 295), (812, 1067, 295, 84), (811, 283, 812, 1068), (220, 811, 1068, 567), (1068, 812, 84, 296), (567, 1068, 296, 26), (566, 79, 568, 1069), (219, 566, 1069, 814), (1069, 568, 220, 813), (814, 1069, 813, 284), (565, 219, 814, 1070), (64, 565, 1070, 446), (1070, 814, 284, 815), (446, 1070, 815, 159), (813, 220, 567, 1071), (284, 813, 1071, 816), (1071, 567, 26, 294), (816, 1071, 294, 83), (815, 284, 816, 1072), (159, 815, 1072, 445), (1072, 816, 83, 293), (445, 1072, 293, 9), (443, 24, 447, 1073), (158, 443, 1073, 818), (1073, 447, 160, 817), (818, 1073, 817, 285), (444, 158, 818, 1074), (63, 444, 1074, 571), (1074, 818, 285, 819), (571, 1074, 819, 222), (817, 160, 448, 1075), (285, 817, 1075, 820), (1075, 448, 64, 569), (820, 1075, 569, 221), (819, 285, 820, 1076), (222, 819, 1076, 572), (1076, 820, 221, 570), (572, 1076, 570, 80), (442, 63, 571, 1077), (157, 442, 1077, 822), (1077, 571, 222, 821), (822, 1077, 821, 286), (441, 157, 822, 1078), (12, 441, 1078, 315), (1078, 822, 286, 823), (315, 1078, 823, 94), (821, 222, 572, 1079), (286, 821, 1079, 824), (1079, 572, 80, 574), (824, 1079, 574, 223), (823, 286, 824, 1080), (94, 823, 1080, 316), (1080, 824, 223, 573), (316, 1080, 573, 31), (569, 64, 446, 1081), (221, 569, 1081, 826), (1081, 446, 159, 825), (826, 1081, 825, 287), (570, 221, 826, 1082), (80, 570, 1082, 576), (1082, 826, 287, 827), (576, 1082, 827, 224), (825, 159, 445, 1083), (287, 825, 1083, 828), (1083, 445, 9, 291), (828, 1083, 291, 82), (827, 287, 828, 1084), (224, 827, 1084, 575), (1084, 828, 82, 292), (575, 1084, 292, 25), (574, 80, 576, 1085), (223, 574, 1085, 830), (1085, 576, 224, 829), (830, 1085, 829, 288), (573, 223, 830, 1086), (31, 573, 1086, 314), (1086, 830, 288, 831), (314, 1086, 831, 93), (829, 224, 575, 1087), (288, 829, 1087, 832), (1087, 575, 25, 290), (832, 1087, 290, 81), (831, 288, 832, 1088), (93, 831, 1088, 313), (1088, 832, 81, 289), (313, 1088, 289, 1)])
me_plane.materials.append(mat_material_001)
me_plane.use_remesh_preserve_volume = False
me_plane.use_remesh_preserve_attributes = False
me_plane.use_mirror_vertex_groups = False
me_plane.update()
me_cube_028 = bpy.data.meshes.new('Cube.028')
me_cube_028.from_pydata([(1.218, 1.0, -0.719), (1.218, -1.0, -0.719), (-0.719, -1.0, -1.218), (-0.719, 1.0, -1.218), (0.719, 1.0, 1.218), (0.719, -1.0, 1.218), (-1.218, -1.0, 0.719), (-1.218, 1.0, 0.719), (1.218, 0.0, -0.719), (0.2494, 1.0, -0.9684), (0.9684, 1.0, 0.2494), (0.2494, -1.0, -0.9684), (0.9684, -1.0, 0.2494), (-0.719, 2.384e-07, -1.218), (-0.9684, -1.0, -0.2494), (-0.9684, 1.0, -0.2494), (0.719, -4.768e-07, 1.218), (-0.2494, 1.0, 0.9684), (-0.2494, -1.0, 0.9684), (-1.218, 1.788e-07, 0.719), (0.2494, 2.384e-07, -0.9684), (-0.2494, -1.49e-07, 0.9684), (0.9684, -2.384e-07, 0.2494), (-3.278e-07, -1.0, -1.192e-07), (-0.9684, 2.086e-07, -0.2494), (1.788e-07, 1.0, 5.96e-08), (1.218, 0.5, -0.719), (1.218, -0.5, -0.719), (0.7336, 1.0, -0.8437), (-0.2348, 1.0, -1.093), (1.093, 1.0, -0.2348), (0.8437, 1.0, 0.7336), (0.7336, -1.0, -0.8437), (-0.2348, -1.0, -1.093), (1.093, -1.0, -0.2348), (0.8437, -1.0, 0.7336), (-0.719, -0.5, -1.218), (-0.719, 0.5, -1.218), (-0.8437, -1.0, -0.7336), (-1.093, -1.0, 0.2348), (-0.8437, 1.0, -0.7336), (-1.093, 1.0, 0.2348), (0.719, 0.5, 1.218), (0.719, -0.5, 1.218), (0.2348, 1.0, 1.093), (-0.7336, 1.0, 0.8437), (0.2348, -1.0, 1.093), (-0.7336, -1.0, 0.8437), (-1.218, -0.5, 0.719), (-1.218, 0.5, 0.719), (0.2494, -0.5, -0.9684), (0.7336, 1.192e-07, -0.8437), (0.2494, 0.5, -0.9684), (-0.2348, 2.384e-07, -1.093), (-0.7336, 1.49e-08, 0.8437), (-0.2494, 0.5, 0.9684), (0.2348, -3.129e-07, 1.093), (-0.2494, -0.5, 0.9684), (0.8437, -3.576e-07, 0.7336), (0.9684, 0.5, 0.2494), (1.093, -1.192e-07, -0.2348), (0.9684, -0.5, 0.2494), (-0.1247, -1.0, 0.4842), (0.4842, -1.0, 0.1247), (0.1247, -1.0, -0.4842), (-0.4842, -1.0, -0.1247), (-1.093, 1.937e-07, 0.2348), (-0.9684, -0.5, -0.2494), (-0.8437, 2.235e-07, -0.7336), (-0.9684, 0.5, -0.2494), (0.1247, 1.0, -0.4842), (0.4842, 1.0, 0.1247), (-0.1247, 1.0, 0.4842), (-0.4842, 1.0, -0.1247), (0.7336, -0.5, -0.8437), (0.7336, 0.5, -0.8437), (-0.2348, -0.5, -1.093), (-0.2348, 0.5, -1.093), (-0.7336, 0.5, 0.8437), (0.2348, 0.5, 1.093), (-0.7336, -0.5, 0.8437), (0.2348, -0.5, 1.093), (0.8437, 0.5, 0.7336), (1.093, 0.5, -0.2348), (0.8437, -0.5, 0.7336), (1.093, -0.5, -0.2348), (0.3595, -1.0, 0.6089), (0.6089, -1.0, -0.3595), (-0.6089, -1.0, 0.3595), (-0.3595, -1.0, -0.6089), (-1.093, -0.5, 0.2348), (-0.8437, -0.5, -0.7336), (-1.093, 0.5, 0.2348), (-0.8437, 0.5, -0.7336), (0.6089, 1.0, -0.3595), (0.3595, 1.0, 0.6089), (-0.3595, 1.0, -0.6089), (-0.6089, 1.0, 0.3595)], [], [(27, 1, 32, 74), (8, 27, 74, 51), (74, 32, 11, 50), (51, 74, 50, 20), (26, 8, 51, 75), (0, 26, 75, 28), (75, 51, 20, 52), (28, 75, 52, 9), (50, 11, 33, 76), (20, 50, 76, 53), (76, 33, 2, 36), (53, 76, 36, 13), (52, 20, 53, 77), (9, 52, 77, 29), (77, 53, 13, 37), (29, 77, 37, 3), (45, 7, 49, 78), (17, 45, 78, 55), (78, 49, 19, 54), (55, 78, 54, 21), (44, 17, 55, 79), (4, 44, 79, 42), (79, 55, 21, 56), (42, 79, 56, 16), (54, 19, 48, 80), (21, 54, 80, 57), (80, 48, 6, 47), (57, 80, 47, 18), (56, 21, 57, 81), (16, 56, 81, 43), (81, 57, 18, 46), (43, 81, 46, 5), (31, 4, 42, 82), (10, 31, 82, 59), (82, 42, 16, 58), (59, 82, 58, 22), (30, 10, 59, 83), (0, 30, 83, 26), (83, 59, 22, 60), (26, 83, 60, 8), (58, 16, 43, 84), (22, 58, 84, 61), (84, 43, 5, 35), (61, 84, 35, 12), (60, 22, 61, 85), (8, 60, 85, 27), (85, 61, 12, 34), (27, 85, 34, 1), (35, 5, 46, 86), (12, 35, 86, 63), (86, 46, 18, 62), (63, 86, 62, 23), (34, 12, 63, 87), (1, 34, 87, 32), (87, 63, 23, 64), (32, 87, 64, 11), (62, 18, 47, 88), (23, 62, 88, 65), (88, 47, 6, 39), (65, 88, 39, 14), (64, 23, 65, 89), (11, 64, 89, 33), (89, 65, 14, 38), (33, 89, 38, 2), (39, 6, 48, 90), (14, 39, 90, 67), (90, 48, 19, 66), (67, 90, 66, 24), (38, 14, 67, 91), (2, 38, 91, 36), (91, 67, 24, 68), (36, 91, 68, 13), (66, 19, 49, 92), (24, 66, 92, 69), (92, 49, 7, 41), (69, 92, 41, 15), (68, 24, 69, 93), (13, 68, 93, 37), (93, 69, 15, 40), (37, 93, 40, 3), (30, 0, 28, 94), (10, 30, 94, 71), (94, 28, 9, 70), (71, 94, 70, 25), (31, 10, 71, 95), (4, 31, 95, 44), (95, 71, 25, 72), (44, 95, 72, 17), (70, 9, 29, 96), (25, 70, 96, 73), (96, 29, 3, 40), (73, 96, 40, 15), (72, 25, 73, 97), (17, 72, 97, 45), (97, 73, 15, 41), (45, 97, 41, 7)])
me_cube_028.polygons.foreach_set('use_smooth', [True] * 96)
me_cube_028.materials.append(mat_material_006)
me_cube_028.use_remesh_preserve_volume = False
me_cube_028.use_remesh_preserve_attributes = False
me_cube_028.use_mirror_vertex_groups = False
me_cube_028.update()
me_cube_027 = bpy.data.meshes.new('Cube.027')
me_cube_027.from_pydata([(1.218, 1.0, -0.719), (1.218, -1.0, -0.719), (-0.719, -1.0, -1.218), (-0.719, 1.0, -1.218), (0.719, 1.0, 1.218), (0.719, -1.0, 1.218), (-1.218, -1.0, 0.719), (-1.218, 1.0, 0.719), (1.218, 0.0, -0.719), (0.2494, 1.0, -0.9684), (0.9684, 1.0, 0.2494), (0.2494, -1.0, -0.9684), (0.9684, -1.0, 0.2494), (-0.719, 2.384e-07, -1.218), (-0.9684, -1.0, -0.2494), (-0.9684, 1.0, -0.2494), (0.719, -4.768e-07, 1.218), (-0.2494, 1.0, 0.9684), (-0.2494, -1.0, 0.9684), (-1.218, 1.788e-07, 0.719), (0.2494, 2.384e-07, -0.9684), (-0.2494, -1.49e-07, 0.9684), (0.9684, -2.384e-07, 0.2494), (-3.278e-07, -1.0, -1.192e-07), (-0.9684, 2.086e-07, -0.2494), (1.788e-07, 1.0, 5.96e-08), (1.218, 0.5, -0.719), (1.218, -0.5, -0.719), (0.7336, 1.0, -0.8437), (-0.2348, 1.0, -1.093), (1.093, 1.0, -0.2348), (0.8437, 1.0, 0.7336), (0.7336, -1.0, -0.8437), (-0.2348, -1.0, -1.093), (1.093, -1.0, -0.2348), (0.8437, -1.0, 0.7336), (-0.719, -0.5, -1.218), (-0.719, 0.5, -1.218), (-0.8437, -1.0, -0.7336), (-1.093, -1.0, 0.2348), (-0.8437, 1.0, -0.7336), (-1.093, 1.0, 0.2348), (0.719, 0.5, 1.218), (0.719, -0.5, 1.218), (0.2348, 1.0, 1.093), (-0.7336, 1.0, 0.8437), (0.2348, -1.0, 1.093), (-0.7336, -1.0, 0.8437), (-1.218, -0.5, 0.719), (-1.218, 0.5, 0.719), (0.2494, -0.5, -0.9684), (0.7336, 1.192e-07, -0.8437), (0.2494, 0.5, -0.9684), (-0.2348, 2.384e-07, -1.093), (-0.7336, 1.49e-08, 0.8437), (-0.2494, 0.5, 0.9684), (0.2348, -3.129e-07, 1.093), (-0.2494, -0.5, 0.9684), (0.8437, -3.576e-07, 0.7336), (0.9684, 0.5, 0.2494), (1.093, -1.192e-07, -0.2348), (0.9684, -0.5, 0.2494), (-0.1247, -1.0, 0.4842), (0.4842, -1.0, 0.1247), (0.1247, -1.0, -0.4842), (-0.4842, -1.0, -0.1247), (-1.093, 1.937e-07, 0.2348), (-0.9684, -0.5, -0.2494), (-0.8437, 2.235e-07, -0.7336), (-0.9684, 0.5, -0.2494), (0.1247, 1.0, -0.4842), (0.4842, 1.0, 0.1247), (-0.1247, 1.0, 0.4842), (-0.4842, 1.0, -0.1247), (0.7336, -0.5, -0.8437), (0.7336, 0.5, -0.8437), (-0.2348, -0.5, -1.093), (-0.2348, 0.5, -1.093), (-0.7336, 0.5, 0.8437), (0.2348, 0.5, 1.093), (-0.7336, -0.5, 0.8437), (0.2348, -0.5, 1.093), (0.8437, 0.5, 0.7336), (1.093, 0.5, -0.2348), (0.8437, -0.5, 0.7336), (1.093, -0.5, -0.2348), (0.3595, -1.0, 0.6089), (0.6089, -1.0, -0.3595), (-0.6089, -1.0, 0.3595), (-0.3595, -1.0, -0.6089), (-1.093, -0.5, 0.2348), (-0.8437, -0.5, -0.7336), (-1.093, 0.5, 0.2348), (-0.8437, 0.5, -0.7336), (0.6089, 1.0, -0.3595), (0.3595, 1.0, 0.6089), (-0.3595, 1.0, -0.6089), (-0.6089, 1.0, 0.3595)], [], [(27, 1, 32, 74), (8, 27, 74, 51), (74, 32, 11, 50), (51, 74, 50, 20), (26, 8, 51, 75), (0, 26, 75, 28), (75, 51, 20, 52), (28, 75, 52, 9), (50, 11, 33, 76), (20, 50, 76, 53), (76, 33, 2, 36), (53, 76, 36, 13), (52, 20, 53, 77), (9, 52, 77, 29), (77, 53, 13, 37), (29, 77, 37, 3), (45, 7, 49, 78), (17, 45, 78, 55), (78, 49, 19, 54), (55, 78, 54, 21), (44, 17, 55, 79), (4, 44, 79, 42), (79, 55, 21, 56), (42, 79, 56, 16), (54, 19, 48, 80), (21, 54, 80, 57), (80, 48, 6, 47), (57, 80, 47, 18), (56, 21, 57, 81), (16, 56, 81, 43), (81, 57, 18, 46), (43, 81, 46, 5), (31, 4, 42, 82), (10, 31, 82, 59), (82, 42, 16, 58), (59, 82, 58, 22), (30, 10, 59, 83), (0, 30, 83, 26), (83, 59, 22, 60), (26, 83, 60, 8), (58, 16, 43, 84), (22, 58, 84, 61), (84, 43, 5, 35), (61, 84, 35, 12), (60, 22, 61, 85), (8, 60, 85, 27), (85, 61, 12, 34), (27, 85, 34, 1), (35, 5, 46, 86), (12, 35, 86, 63), (86, 46, 18, 62), (63, 86, 62, 23), (34, 12, 63, 87), (1, 34, 87, 32), (87, 63, 23, 64), (32, 87, 64, 11), (62, 18, 47, 88), (23, 62, 88, 65), (88, 47, 6, 39), (65, 88, 39, 14), (64, 23, 65, 89), (11, 64, 89, 33), (89, 65, 14, 38), (33, 89, 38, 2), (39, 6, 48, 90), (14, 39, 90, 67), (90, 48, 19, 66), (67, 90, 66, 24), (38, 14, 67, 91), (2, 38, 91, 36), (91, 67, 24, 68), (36, 91, 68, 13), (66, 19, 49, 92), (24, 66, 92, 69), (92, 49, 7, 41), (69, 92, 41, 15), (68, 24, 69, 93), (13, 68, 93, 37), (93, 69, 15, 40), (37, 93, 40, 3), (30, 0, 28, 94), (10, 30, 94, 71), (94, 28, 9, 70), (71, 94, 70, 25), (31, 10, 71, 95), (4, 31, 95, 44), (95, 71, 25, 72), (44, 95, 72, 17), (70, 9, 29, 96), (25, 70, 96, 73), (96, 29, 3, 40), (73, 96, 40, 15), (72, 25, 73, 97), (17, 72, 97, 45), (97, 73, 15, 41), (45, 97, 41, 7)])
me_cube_027.polygons.foreach_set('use_smooth', [True] * 96)
me_cube_027.materials.append(mat_material_005)
me_cube_027.use_remesh_preserve_volume = False
me_cube_027.use_remesh_preserve_attributes = False
me_cube_027.use_mirror_vertex_groups = False
me_cube_027.update()
me_cube_025 = bpy.data.meshes.new('Cube.025')
me_cube_025.from_pydata([(1.218, 1.0, -0.719), (1.218, -1.0, -0.719), (-0.719, -1.0, -1.218), (-0.719, 1.0, -1.218), (0.719, 1.0, 1.218), (0.719, -1.0, 1.218), (-1.218, -1.0, 0.719), (-1.218, 1.0, 0.719), (1.218, 0.0, -0.719), (0.2494, 1.0, -0.9684), (0.9684, 1.0, 0.2494), (0.2494, -1.0, -0.9684), (0.9684, -1.0, 0.2494), (-0.719, 2.384e-07, -1.218), (-0.9684, -1.0, -0.2494), (-0.9684, 1.0, -0.2494), (0.719, -4.768e-07, 1.218), (-0.2494, 1.0, 0.9684), (-0.2494, -1.0, 0.9684), (-1.218, 1.788e-07, 0.719), (0.2494, 2.384e-07, -0.9684), (-0.2494, -1.49e-07, 0.9684), (0.9684, -2.384e-07, 0.2494), (-3.278e-07, -1.0, -1.192e-07), (-0.9684, 2.086e-07, -0.2494), (1.788e-07, 1.0, 5.96e-08), (1.218, 0.5, -0.719), (1.218, -0.5, -0.719), (0.7336, 1.0, -0.8437), (-0.2348, 1.0, -1.093), (1.093, 1.0, -0.2348), (0.8437, 1.0, 0.7336), (0.7336, -1.0, -0.8437), (-0.2348, -1.0, -1.093), (1.093, -1.0, -0.2348), (0.8437, -1.0, 0.7336), (-0.719, -0.5, -1.218), (-0.719, 0.5, -1.218), (-0.8437, -1.0, -0.7336), (-1.093, -1.0, 0.2348), (-0.8437, 1.0, -0.7336), (-1.093, 1.0, 0.2348), (0.719, 0.5, 1.218), (0.719, -0.5, 1.218), (0.2348, 1.0, 1.093), (-0.7336, 1.0, 0.8437), (0.2348, -1.0, 1.093), (-0.7336, -1.0, 0.8437), (-1.218, -0.5, 0.719), (-1.218, 0.5, 0.719), (0.2494, -0.5, -0.9684), (0.7336, 1.192e-07, -0.8437), (0.2494, 0.5, -0.9684), (-0.2348, 2.384e-07, -1.093), (-0.7336, 1.49e-08, 0.8437), (-0.2494, 0.5, 0.9684), (0.2348, -3.129e-07, 1.093), (-0.2494, -0.5, 0.9684), (0.8437, -3.576e-07, 0.7336), (0.9684, 0.5, 0.2494), (1.093, -1.192e-07, -0.2348), (0.9684, -0.5, 0.2494), (-0.1247, -1.0, 0.4842), (0.4842, -1.0, 0.1247), (0.1247, -1.0, -0.4842), (-0.4842, -1.0, -0.1247), (-1.093, 1.937e-07, 0.2348), (-0.9684, -0.5, -0.2494), (-0.8437, 2.235e-07, -0.7336), (-0.9684, 0.5, -0.2494), (0.1247, 1.0, -0.4842), (0.4842, 1.0, 0.1247), (-0.1247, 1.0, 0.4842), (-0.4842, 1.0, -0.1247), (0.7336, -0.5, -0.8437), (0.7336, 0.5, -0.8437), (-0.2348, -0.5, -1.093), (-0.2348, 0.5, -1.093), (-0.7336, 0.5, 0.8437), (0.2348, 0.5, 1.093), (-0.7336, -0.5, 0.8437), (0.2348, -0.5, 1.093), (0.8437, 0.5, 0.7336), (1.093, 0.5, -0.2348), (0.8437, -0.5, 0.7336), (1.093, -0.5, -0.2348), (0.3595, -1.0, 0.6089), (0.6089, -1.0, -0.3595), (-0.6089, -1.0, 0.3595), (-0.3595, -1.0, -0.6089), (-1.093, -0.5, 0.2348), (-0.8437, -0.5, -0.7336), (-1.093, 0.5, 0.2348), (-0.8437, 0.5, -0.7336), (0.6089, 1.0, -0.3595), (0.3595, 1.0, 0.6089), (-0.3595, 1.0, -0.6089), (-0.6089, 1.0, 0.3595)], [], [(27, 1, 32, 74), (8, 27, 74, 51), (74, 32, 11, 50), (51, 74, 50, 20), (26, 8, 51, 75), (0, 26, 75, 28), (75, 51, 20, 52), (28, 75, 52, 9), (50, 11, 33, 76), (20, 50, 76, 53), (76, 33, 2, 36), (53, 76, 36, 13), (52, 20, 53, 77), (9, 52, 77, 29), (77, 53, 13, 37), (29, 77, 37, 3), (45, 7, 49, 78), (17, 45, 78, 55), (78, 49, 19, 54), (55, 78, 54, 21), (44, 17, 55, 79), (4, 44, 79, 42), (79, 55, 21, 56), (42, 79, 56, 16), (54, 19, 48, 80), (21, 54, 80, 57), (80, 48, 6, 47), (57, 80, 47, 18), (56, 21, 57, 81), (16, 56, 81, 43), (81, 57, 18, 46), (43, 81, 46, 5), (31, 4, 42, 82), (10, 31, 82, 59), (82, 42, 16, 58), (59, 82, 58, 22), (30, 10, 59, 83), (0, 30, 83, 26), (83, 59, 22, 60), (26, 83, 60, 8), (58, 16, 43, 84), (22, 58, 84, 61), (84, 43, 5, 35), (61, 84, 35, 12), (60, 22, 61, 85), (8, 60, 85, 27), (85, 61, 12, 34), (27, 85, 34, 1), (35, 5, 46, 86), (12, 35, 86, 63), (86, 46, 18, 62), (63, 86, 62, 23), (34, 12, 63, 87), (1, 34, 87, 32), (87, 63, 23, 64), (32, 87, 64, 11), (62, 18, 47, 88), (23, 62, 88, 65), (88, 47, 6, 39), (65, 88, 39, 14), (64, 23, 65, 89), (11, 64, 89, 33), (89, 65, 14, 38), (33, 89, 38, 2), (39, 6, 48, 90), (14, 39, 90, 67), (90, 48, 19, 66), (67, 90, 66, 24), (38, 14, 67, 91), (2, 38, 91, 36), (91, 67, 24, 68), (36, 91, 68, 13), (66, 19, 49, 92), (24, 66, 92, 69), (92, 49, 7, 41), (69, 92, 41, 15), (68, 24, 69, 93), (13, 68, 93, 37), (93, 69, 15, 40), (37, 93, 40, 3), (30, 0, 28, 94), (10, 30, 94, 71), (94, 28, 9, 70), (71, 94, 70, 25), (31, 10, 71, 95), (4, 31, 95, 44), (95, 71, 25, 72), (44, 95, 72, 17), (70, 9, 29, 96), (25, 70, 96, 73), (96, 29, 3, 40), (73, 96, 40, 15), (72, 25, 73, 97), (17, 72, 97, 45), (97, 73, 15, 41), (45, 97, 41, 7)])
me_cube_025.polygons.foreach_set('use_smooth', [True] * 96)
me_cube_025.materials.append(mat_material_003)
me_cube_025.use_remesh_preserve_volume = False
me_cube_025.use_remesh_preserve_attributes = False
me_cube_025.use_mirror_vertex_groups = False
me_cube_025.update()
me_cube_029 = bpy.data.meshes.new('Cube.029')
me_cube_029.from_pydata([(1.218, 1.0, -0.719), (1.218, -1.0, -0.719), (-0.719, -1.0, -1.218), (-0.719, 1.0, -1.218), (0.719, 1.0, 1.218), (0.719, -1.0, 1.218), (-1.218, -1.0, 0.719), (-1.218, 1.0, 0.719), (1.218, 0.0, -0.719), (0.2494, 1.0, -0.9684), (0.9684, 1.0, 0.2494), (0.2494, -1.0, -0.9684), (0.9684, -1.0, 0.2494), (-0.719, 2.384e-07, -1.218), (-0.9684, -1.0, -0.2494), (-0.9684, 1.0, -0.2494), (0.719, -4.768e-07, 1.218), (-0.2494, 1.0, 0.9684), (-0.2494, -1.0, 0.9684), (-1.218, 1.788e-07, 0.719), (0.2494, 2.384e-07, -0.9684), (-0.2494, -1.49e-07, 0.9684), (0.9684, -2.384e-07, 0.2494), (-3.278e-07, -1.0, -1.192e-07), (-0.9684, 2.086e-07, -0.2494), (1.788e-07, 1.0, 5.96e-08), (1.218, 0.5, -0.719), (1.218, -0.5, -0.719), (0.7336, 1.0, -0.8437), (-0.2348, 1.0, -1.093), (1.093, 1.0, -0.2348), (0.8437, 1.0, 0.7336), (0.7336, -1.0, -0.8437), (-0.2348, -1.0, -1.093), (1.093, -1.0, -0.2348), (0.8437, -1.0, 0.7336), (-0.719, -0.5, -1.218), (-0.719, 0.5, -1.218), (-0.8437, -1.0, -0.7336), (-1.093, -1.0, 0.2348), (-0.8437, 1.0, -0.7336), (-1.093, 1.0, 0.2348), (0.719, 0.5, 1.218), (0.719, -0.5, 1.218), (0.2348, 1.0, 1.093), (-0.7336, 1.0, 0.8437), (0.2348, -1.0, 1.093), (-0.7336, -1.0, 0.8437), (-1.218, -0.5, 0.719), (-1.218, 0.5, 0.719), (0.2494, -0.5, -0.9684), (0.7336, 1.192e-07, -0.8437), (0.2494, 0.5, -0.9684), (-0.2348, 2.384e-07, -1.093), (-0.7336, 1.49e-08, 0.8437), (-0.2494, 0.5, 0.9684), (0.2348, -3.129e-07, 1.093), (-0.2494, -0.5, 0.9684), (0.8437, -3.576e-07, 0.7336), (0.9684, 0.5, 0.2494), (1.093, -1.192e-07, -0.2348), (0.9684, -0.5, 0.2494), (-0.1247, -1.0, 0.4842), (0.4842, -1.0, 0.1247), (0.1247, -1.0, -0.4842), (-0.4842, -1.0, -0.1247), (-1.093, 1.937e-07, 0.2348), (-0.9684, -0.5, -0.2494), (-0.8437, 2.235e-07, -0.7336), (-0.9684, 0.5, -0.2494), (0.1247, 1.0, -0.4842), (0.4842, 1.0, 0.1247), (-0.1247, 1.0, 0.4842), (-0.4842, 1.0, -0.1247), (0.7336, -0.5, -0.8437), (0.7336, 0.5, -0.8437), (-0.2348, -0.5, -1.093), (-0.2348, 0.5, -1.093), (-0.7336, 0.5, 0.8437), (0.2348, 0.5, 1.093), (-0.7336, -0.5, 0.8437), (0.2348, -0.5, 1.093), (0.8437, 0.5, 0.7336), (1.093, 0.5, -0.2348), (0.8437, -0.5, 0.7336), (1.093, -0.5, -0.2348), (0.3595, -1.0, 0.6089), (0.6089, -1.0, -0.3595), (-0.6089, -1.0, 0.3595), (-0.3595, -1.0, -0.6089), (-1.093, -0.5, 0.2348), (-0.8437, -0.5, -0.7336), (-1.093, 0.5, 0.2348), (-0.8437, 0.5, -0.7336), (0.6089, 1.0, -0.3595), (0.3595, 1.0, 0.6089), (-0.3595, 1.0, -0.6089), (-0.6089, 1.0, 0.3595)], [], [(27, 1, 32, 74), (8, 27, 74, 51), (74, 32, 11, 50), (51, 74, 50, 20), (26, 8, 51, 75), (0, 26, 75, 28), (75, 51, 20, 52), (28, 75, 52, 9), (50, 11, 33, 76), (20, 50, 76, 53), (76, 33, 2, 36), (53, 76, 36, 13), (52, 20, 53, 77), (9, 52, 77, 29), (77, 53, 13, 37), (29, 77, 37, 3), (45, 7, 49, 78), (17, 45, 78, 55), (78, 49, 19, 54), (55, 78, 54, 21), (44, 17, 55, 79), (4, 44, 79, 42), (79, 55, 21, 56), (42, 79, 56, 16), (54, 19, 48, 80), (21, 54, 80, 57), (80, 48, 6, 47), (57, 80, 47, 18), (56, 21, 57, 81), (16, 56, 81, 43), (81, 57, 18, 46), (43, 81, 46, 5), (31, 4, 42, 82), (10, 31, 82, 59), (82, 42, 16, 58), (59, 82, 58, 22), (30, 10, 59, 83), (0, 30, 83, 26), (83, 59, 22, 60), (26, 83, 60, 8), (58, 16, 43, 84), (22, 58, 84, 61), (84, 43, 5, 35), (61, 84, 35, 12), (60, 22, 61, 85), (8, 60, 85, 27), (85, 61, 12, 34), (27, 85, 34, 1), (35, 5, 46, 86), (12, 35, 86, 63), (86, 46, 18, 62), (63, 86, 62, 23), (34, 12, 63, 87), (1, 34, 87, 32), (87, 63, 23, 64), (32, 87, 64, 11), (62, 18, 47, 88), (23, 62, 88, 65), (88, 47, 6, 39), (65, 88, 39, 14), (64, 23, 65, 89), (11, 64, 89, 33), (89, 65, 14, 38), (33, 89, 38, 2), (39, 6, 48, 90), (14, 39, 90, 67), (90, 48, 19, 66), (67, 90, 66, 24), (38, 14, 67, 91), (2, 38, 91, 36), (91, 67, 24, 68), (36, 91, 68, 13), (66, 19, 49, 92), (24, 66, 92, 69), (92, 49, 7, 41), (69, 92, 41, 15), (68, 24, 69, 93), (13, 68, 93, 37), (93, 69, 15, 40), (37, 93, 40, 3), (30, 0, 28, 94), (10, 30, 94, 71), (94, 28, 9, 70), (71, 94, 70, 25), (31, 10, 71, 95), (4, 31, 95, 44), (95, 71, 25, 72), (44, 95, 72, 17), (70, 9, 29, 96), (25, 70, 96, 73), (96, 29, 3, 40), (73, 96, 40, 15), (72, 25, 73, 97), (17, 72, 97, 45), (97, 73, 15, 41), (45, 97, 41, 7)])
me_cube_029.polygons.foreach_set('use_smooth', [True] * 96)
me_cube_029.materials.append(mat_material_007)
me_cube_029.use_remesh_preserve_volume = False
me_cube_029.use_remesh_preserve_attributes = False
me_cube_029.use_mirror_vertex_groups = False
me_cube_029.update()
me_cube_026 = bpy.data.meshes.new('Cube.026')
me_cube_026.from_pydata([(1.218, 1.0, -0.719), (1.218, -1.0, -0.719), (-0.719, -1.0, -1.218), (-0.719, 1.0, -1.218), (0.719, 1.0, 1.218), (0.719, -1.0, 1.218), (-1.218, -1.0, 0.719), (-1.218, 1.0, 0.719), (1.218, 0.0, -0.719), (0.2494, 1.0, -0.9684), (0.9684, 1.0, 0.2494), (0.2494, -1.0, -0.9684), (0.9684, -1.0, 0.2494), (-0.719, 2.384e-07, -1.218), (-0.9684, -1.0, -0.2494), (-0.9684, 1.0, -0.2494), (0.719, -4.768e-07, 1.218), (-0.2494, 1.0, 0.9684), (-0.2494, -1.0, 0.9684), (-1.218, 1.788e-07, 0.719), (0.2494, 2.384e-07, -0.9684), (-0.2494, -1.49e-07, 0.9684), (0.9684, -2.384e-07, 0.2494), (-3.278e-07, -1.0, -1.192e-07), (-0.9684, 2.086e-07, -0.2494), (1.788e-07, 1.0, 5.96e-08), (1.218, 0.5, -0.719), (1.218, -0.5, -0.719), (0.7336, 1.0, -0.8437), (-0.2348, 1.0, -1.093), (1.093, 1.0, -0.2348), (0.8437, 1.0, 0.7336), (0.7336, -1.0, -0.8437), (-0.2348, -1.0, -1.093), (1.093, -1.0, -0.2348), (0.8437, -1.0, 0.7336), (-0.719, -0.5, -1.218), (-0.719, 0.5, -1.218), (-0.8437, -1.0, -0.7336), (-1.093, -1.0, 0.2348), (-0.8437, 1.0, -0.7336), (-1.093, 1.0, 0.2348), (0.719, 0.5, 1.218), (0.719, -0.5, 1.218), (0.2348, 1.0, 1.093), (-0.7336, 1.0, 0.8437), (0.2348, -1.0, 1.093), (-0.7336, -1.0, 0.8437), (-1.218, -0.5, 0.719), (-1.218, 0.5, 0.719), (0.2494, -0.5, -0.9684), (0.7336, 1.192e-07, -0.8437), (0.2494, 0.5, -0.9684), (-0.2348, 2.384e-07, -1.093), (-0.7336, 1.49e-08, 0.8437), (-0.2494, 0.5, 0.9684), (0.2348, -3.129e-07, 1.093), (-0.2494, -0.5, 0.9684), (0.8437, -3.576e-07, 0.7336), (0.9684, 0.5, 0.2494), (1.093, -1.192e-07, -0.2348), (0.9684, -0.5, 0.2494), (-0.1247, -1.0, 0.4842), (0.4842, -1.0, 0.1247), (0.1247, -1.0, -0.4842), (-0.4842, -1.0, -0.1247), (-1.093, 1.937e-07, 0.2348), (-0.9684, -0.5, -0.2494), (-0.8437, 2.235e-07, -0.7336), (-0.9684, 0.5, -0.2494), (0.1247, 1.0, -0.4842), (0.4842, 1.0, 0.1247), (-0.1247, 1.0, 0.4842), (-0.4842, 1.0, -0.1247), (0.7336, -0.5, -0.8437), (0.7336, 0.5, -0.8437), (-0.2348, -0.5, -1.093), (-0.2348, 0.5, -1.093), (-0.7336, 0.5, 0.8437), (0.2348, 0.5, 1.093), (-0.7336, -0.5, 0.8437), (0.2348, -0.5, 1.093), (0.8437, 0.5, 0.7336), (1.093, 0.5, -0.2348), (0.8437, -0.5, 0.7336), (1.093, -0.5, -0.2348), (0.3595, -1.0, 0.6089), (0.6089, -1.0, -0.3595), (-0.6089, -1.0, 0.3595), (-0.3595, -1.0, -0.6089), (-1.093, -0.5, 0.2348), (-0.8437, -0.5, -0.7336), (-1.093, 0.5, 0.2348), (-0.8437, 0.5, -0.7336), (0.6089, 1.0, -0.3595), (0.3595, 1.0, 0.6089), (-0.3595, 1.0, -0.6089), (-0.6089, 1.0, 0.3595)], [], [(27, 1, 32, 74), (8, 27, 74, 51), (74, 32, 11, 50), (51, 74, 50, 20), (26, 8, 51, 75), (0, 26, 75, 28), (75, 51, 20, 52), (28, 75, 52, 9), (50, 11, 33, 76), (20, 50, 76, 53), (76, 33, 2, 36), (53, 76, 36, 13), (52, 20, 53, 77), (9, 52, 77, 29), (77, 53, 13, 37), (29, 77, 37, 3), (45, 7, 49, 78), (17, 45, 78, 55), (78, 49, 19, 54), (55, 78, 54, 21), (44, 17, 55, 79), (4, 44, 79, 42), (79, 55, 21, 56), (42, 79, 56, 16), (54, 19, 48, 80), (21, 54, 80, 57), (80, 48, 6, 47), (57, 80, 47, 18), (56, 21, 57, 81), (16, 56, 81, 43), (81, 57, 18, 46), (43, 81, 46, 5), (31, 4, 42, 82), (10, 31, 82, 59), (82, 42, 16, 58), (59, 82, 58, 22), (30, 10, 59, 83), (0, 30, 83, 26), (83, 59, 22, 60), (26, 83, 60, 8), (58, 16, 43, 84), (22, 58, 84, 61), (84, 43, 5, 35), (61, 84, 35, 12), (60, 22, 61, 85), (8, 60, 85, 27), (85, 61, 12, 34), (27, 85, 34, 1), (35, 5, 46, 86), (12, 35, 86, 63), (86, 46, 18, 62), (63, 86, 62, 23), (34, 12, 63, 87), (1, 34, 87, 32), (87, 63, 23, 64), (32, 87, 64, 11), (62, 18, 47, 88), (23, 62, 88, 65), (88, 47, 6, 39), (65, 88, 39, 14), (64, 23, 65, 89), (11, 64, 89, 33), (89, 65, 14, 38), (33, 89, 38, 2), (39, 6, 48, 90), (14, 39, 90, 67), (90, 48, 19, 66), (67, 90, 66, 24), (38, 14, 67, 91), (2, 38, 91, 36), (91, 67, 24, 68), (36, 91, 68, 13), (66, 19, 49, 92), (24, 66, 92, 69), (92, 49, 7, 41), (69, 92, 41, 15), (68, 24, 69, 93), (13, 68, 93, 37), (93, 69, 15, 40), (37, 93, 40, 3), (30, 0, 28, 94), (10, 30, 94, 71), (94, 28, 9, 70), (71, 94, 70, 25), (31, 10, 71, 95), (4, 31, 95, 44), (95, 71, 25, 72), (44, 95, 72, 17), (70, 9, 29, 96), (25, 70, 96, 73), (96, 29, 3, 40), (73, 96, 40, 15), (72, 25, 73, 97), (17, 72, 97, 45), (97, 73, 15, 41), (45, 97, 41, 7)])
me_cube_026.polygons.foreach_set('use_smooth', [True] * 96)
me_cube_026.materials.append(mat_material_004)
me_cube_026.use_remesh_preserve_volume = False
me_cube_026.use_remesh_preserve_attributes = False
me_cube_026.use_mirror_vertex_groups = False
me_cube_026.update()
me_cube_024 = bpy.data.meshes.new('Cube.024')
me_cube_024.from_pydata([(1.218, 1.0, -0.719), (1.218, -1.0, -0.719), (-0.719, -1.0, -1.218), (-0.719, 1.0, -1.218), (0.719, 1.0, 1.218), (0.719, -1.0, 1.218), (-1.218, -1.0, 0.719), (-1.218, 1.0, 0.719), (1.218, 0.0, -0.719), (0.2494, 1.0, -0.9684), (0.9684, 1.0, 0.2494), (0.2494, -1.0, -0.9684), (0.9684, -1.0, 0.2494), (-0.719, 2.384e-07, -1.218), (-0.9684, -1.0, -0.2494), (-0.9684, 1.0, -0.2494), (0.719, -4.768e-07, 1.218), (-0.2494, 1.0, 0.9684), (-0.2494, -1.0, 0.9684), (-1.218, 1.788e-07, 0.719), (0.2494, 2.384e-07, -0.9684), (-0.2494, -1.49e-07, 0.9684), (0.9684, -2.384e-07, 0.2494), (-3.278e-07, -1.0, -1.192e-07), (-0.9684, 2.086e-07, -0.2494), (1.788e-07, 1.0, 5.96e-08), (1.218, 0.5, -0.719), (1.218, -0.5, -0.719), (0.7336, 1.0, -0.8437), (-0.2348, 1.0, -1.093), (1.093, 1.0, -0.2348), (0.8437, 1.0, 0.7336), (0.7336, -1.0, -0.8437), (-0.2348, -1.0, -1.093), (1.093, -1.0, -0.2348), (0.8437, -1.0, 0.7336), (-0.719, -0.5, -1.218), (-0.719, 0.5, -1.218), (-0.8437, -1.0, -0.7336), (-1.093, -1.0, 0.2348), (-0.8437, 1.0, -0.7336), (-1.093, 1.0, 0.2348), (0.719, 0.5, 1.218), (0.719, -0.5, 1.218), (0.2348, 1.0, 1.093), (-0.7336, 1.0, 0.8437), (0.2348, -1.0, 1.093), (-0.7336, -1.0, 0.8437), (-1.218, -0.5, 0.719), (-1.218, 0.5, 0.719), (0.2494, -0.5, -0.9684), (0.7336, 1.192e-07, -0.8437), (0.2494, 0.5, -0.9684), (-0.2348, 2.384e-07, -1.093), (-0.7336, 1.49e-08, 0.8437), (-0.2494, 0.5, 0.9684), (0.2348, -3.129e-07, 1.093), (-0.2494, -0.5, 0.9684), (0.8437, -3.576e-07, 0.7336), (0.9684, 0.5, 0.2494), (1.093, -1.192e-07, -0.2348), (0.9684, -0.5, 0.2494), (-0.1247, -1.0, 0.4842), (0.4842, -1.0, 0.1247), (0.1247, -1.0, -0.4842), (-0.4842, -1.0, -0.1247), (-1.093, 1.937e-07, 0.2348), (-0.9684, -0.5, -0.2494), (-0.8437, 2.235e-07, -0.7336), (-0.9684, 0.5, -0.2494), (0.1247, 1.0, -0.4842), (0.4842, 1.0, 0.1247), (-0.1247, 1.0, 0.4842), (-0.4842, 1.0, -0.1247), (0.7336, -0.5, -0.8437), (0.7336, 0.5, -0.8437), (-0.2348, -0.5, -1.093), (-0.2348, 0.5, -1.093), (-0.7336, 0.5, 0.8437), (0.2348, 0.5, 1.093), (-0.7336, -0.5, 0.8437), (0.2348, -0.5, 1.093), (0.8437, 0.5, 0.7336), (1.093, 0.5, -0.2348), (0.8437, -0.5, 0.7336), (1.093, -0.5, -0.2348), (0.3595, -1.0, 0.6089), (0.6089, -1.0, -0.3595), (-0.6089, -1.0, 0.3595), (-0.3595, -1.0, -0.6089), (-1.093, -0.5, 0.2348), (-0.8437, -0.5, -0.7336), (-1.093, 0.5, 0.2348), (-0.8437, 0.5, -0.7336), (0.6089, 1.0, -0.3595), (0.3595, 1.0, 0.6089), (-0.3595, 1.0, -0.6089), (-0.6089, 1.0, 0.3595)], [], [(27, 1, 32, 74), (8, 27, 74, 51), (74, 32, 11, 50), (51, 74, 50, 20), (26, 8, 51, 75), (0, 26, 75, 28), (75, 51, 20, 52), (28, 75, 52, 9), (50, 11, 33, 76), (20, 50, 76, 53), (76, 33, 2, 36), (53, 76, 36, 13), (52, 20, 53, 77), (9, 52, 77, 29), (77, 53, 13, 37), (29, 77, 37, 3), (45, 7, 49, 78), (17, 45, 78, 55), (78, 49, 19, 54), (55, 78, 54, 21), (44, 17, 55, 79), (4, 44, 79, 42), (79, 55, 21, 56), (42, 79, 56, 16), (54, 19, 48, 80), (21, 54, 80, 57), (80, 48, 6, 47), (57, 80, 47, 18), (56, 21, 57, 81), (16, 56, 81, 43), (81, 57, 18, 46), (43, 81, 46, 5), (31, 4, 42, 82), (10, 31, 82, 59), (82, 42, 16, 58), (59, 82, 58, 22), (30, 10, 59, 83), (0, 30, 83, 26), (83, 59, 22, 60), (26, 83, 60, 8), (58, 16, 43, 84), (22, 58, 84, 61), (84, 43, 5, 35), (61, 84, 35, 12), (60, 22, 61, 85), (8, 60, 85, 27), (85, 61, 12, 34), (27, 85, 34, 1), (35, 5, 46, 86), (12, 35, 86, 63), (86, 46, 18, 62), (63, 86, 62, 23), (34, 12, 63, 87), (1, 34, 87, 32), (87, 63, 23, 64), (32, 87, 64, 11), (62, 18, 47, 88), (23, 62, 88, 65), (88, 47, 6, 39), (65, 88, 39, 14), (64, 23, 65, 89), (11, 64, 89, 33), (89, 65, 14, 38), (33, 89, 38, 2), (39, 6, 48, 90), (14, 39, 90, 67), (90, 48, 19, 66), (67, 90, 66, 24), (38, 14, 67, 91), (2, 38, 91, 36), (91, 67, 24, 68), (36, 91, 68, 13), (66, 19, 49, 92), (24, 66, 92, 69), (92, 49, 7, 41), (69, 92, 41, 15), (68, 24, 69, 93), (13, 68, 93, 37), (93, 69, 15, 40), (37, 93, 40, 3), (30, 0, 28, 94), (10, 30, 94, 71), (94, 28, 9, 70), (71, 94, 70, 25), (31, 10, 71, 95), (4, 31, 95, 44), (95, 71, 25, 72), (44, 95, 72, 17), (70, 9, 29, 96), (25, 70, 96, 73), (96, 29, 3, 40), (73, 96, 40, 15), (72, 25, 73, 97), (17, 72, 97, 45), (97, 73, 15, 41), (45, 97, 41, 7)])
me_cube_024.polygons.foreach_set('use_smooth', [True] * 96)
me_cube_024.materials.append(mat_material_002)
me_cube_024.use_remesh_preserve_volume = False
me_cube_024.use_remesh_preserve_attributes = False
me_cube_024.use_mirror_vertex_groups = False
me_cube_024.update()
me_cube_005 = bpy.data.meshes.new('Cube.005')
me_cube_005.from_pydata([(1.218, 1.0, -0.719), (1.218, -1.0, -0.719), (-0.719, -1.0, -1.218), (-0.719, 1.0, -1.218), (0.719, 1.0, 1.218), (0.719, -1.0, 1.218), (-1.218, -1.0, 0.719), (-1.218, 1.0, 0.719), (1.218, 0.0, -0.719), (0.2494, 1.0, -0.9684), (0.9684, 1.0, 0.2494), (0.2494, -1.0, -0.9684), (0.9684, -1.0, 0.2494), (-0.719, 2.384e-07, -1.218), (-0.9684, -1.0, -0.2494), (-0.9684, 1.0, -0.2494), (0.719, -4.768e-07, 1.218), (-0.2494, 1.0, 0.9684), (-0.2494, -1.0, 0.9684), (-1.218, 1.788e-07, 0.719), (0.2494, 2.384e-07, -0.9684), (-0.2494, -1.49e-07, 0.9684), (0.9684, -2.384e-07, 0.2494), (-3.278e-07, -1.0, -1.192e-07), (-0.9684, 2.086e-07, -0.2494), (1.788e-07, 1.0, 5.96e-08), (1.218, 0.5, -0.719), (1.218, -0.5, -0.719), (0.7336, 1.0, -0.8437), (-0.2348, 1.0, -1.093), (1.093, 1.0, -0.2348), (0.8437, 1.0, 0.7336), (0.7336, -1.0, -0.8437), (-0.2348, -1.0, -1.093), (1.093, -1.0, -0.2348), (0.8437, -1.0, 0.7336), (-0.719, -0.5, -1.218), (-0.719, 0.5, -1.218), (-0.8437, -1.0, -0.7336), (-1.093, -1.0, 0.2348), (-0.8437, 1.0, -0.7336), (-1.093, 1.0, 0.2348), (0.719, 0.5, 1.218), (0.719, -0.5, 1.218), (0.2348, 1.0, 1.093), (-0.7336, 1.0, 0.8437), (0.2348, -1.0, 1.093), (-0.7336, -1.0, 0.8437), (-1.218, -0.5, 0.719), (-1.218, 0.5, 0.719), (0.2494, -0.5, -0.9684), (0.7336, 1.192e-07, -0.8437), (0.2494, 0.5, -0.9684), (-0.2348, 2.384e-07, -1.093), (-0.7336, 1.49e-08, 0.8437), (-0.2494, 0.5, 0.9684), (0.2348, -3.129e-07, 1.093), (-0.2494, -0.5, 0.9684), (0.8437, -3.576e-07, 0.7336), (0.9684, 0.5, 0.2494), (1.093, -1.192e-07, -0.2348), (0.9684, -0.5, 0.2494), (-0.1247, -1.0, 0.4842), (0.4842, -1.0, 0.1247), (0.1247, -1.0, -0.4842), (-0.4842, -1.0, -0.1247), (-1.093, 1.937e-07, 0.2348), (-0.9684, -0.5, -0.2494), (-0.8437, 2.235e-07, -0.7336), (-0.9684, 0.5, -0.2494), (0.1247, 1.0, -0.4842), (0.4842, 1.0, 0.1247), (-0.1247, 1.0, 0.4842), (-0.4842, 1.0, -0.1247), (0.7336, -0.5, -0.8437), (0.7336, 0.5, -0.8437), (-0.2348, -0.5, -1.093), (-0.2348, 0.5, -1.093), (-0.7336, 0.5, 0.8437), (0.2348, 0.5, 1.093), (-0.7336, -0.5, 0.8437), (0.2348, -0.5, 1.093), (0.8437, 0.5, 0.7336), (1.093, 0.5, -0.2348), (0.8437, -0.5, 0.7336), (1.093, -0.5, -0.2348), (0.3595, -1.0, 0.6089), (0.6089, -1.0, -0.3595), (-0.6089, -1.0, 0.3595), (-0.3595, -1.0, -0.6089), (-1.093, -0.5, 0.2348), (-0.8437, -0.5, -0.7336), (-1.093, 0.5, 0.2348), (-0.8437, 0.5, -0.7336), (0.6089, 1.0, -0.3595), (0.3595, 1.0, 0.6089), (-0.3595, 1.0, -0.6089), (-0.6089, 1.0, 0.3595)], [], [(27, 1, 32, 74), (8, 27, 74, 51), (74, 32, 11, 50), (51, 74, 50, 20), (26, 8, 51, 75), (0, 26, 75, 28), (75, 51, 20, 52), (28, 75, 52, 9), (50, 11, 33, 76), (20, 50, 76, 53), (76, 33, 2, 36), (53, 76, 36, 13), (52, 20, 53, 77), (9, 52, 77, 29), (77, 53, 13, 37), (29, 77, 37, 3), (45, 7, 49, 78), (17, 45, 78, 55), (78, 49, 19, 54), (55, 78, 54, 21), (44, 17, 55, 79), (4, 44, 79, 42), (79, 55, 21, 56), (42, 79, 56, 16), (54, 19, 48, 80), (21, 54, 80, 57), (80, 48, 6, 47), (57, 80, 47, 18), (56, 21, 57, 81), (16, 56, 81, 43), (81, 57, 18, 46), (43, 81, 46, 5), (31, 4, 42, 82), (10, 31, 82, 59), (82, 42, 16, 58), (59, 82, 58, 22), (30, 10, 59, 83), (0, 30, 83, 26), (83, 59, 22, 60), (26, 83, 60, 8), (58, 16, 43, 84), (22, 58, 84, 61), (84, 43, 5, 35), (61, 84, 35, 12), (60, 22, 61, 85), (8, 60, 85, 27), (85, 61, 12, 34), (27, 85, 34, 1), (35, 5, 46, 86), (12, 35, 86, 63), (86, 46, 18, 62), (63, 86, 62, 23), (34, 12, 63, 87), (1, 34, 87, 32), (87, 63, 23, 64), (32, 87, 64, 11), (62, 18, 47, 88), (23, 62, 88, 65), (88, 47, 6, 39), (65, 88, 39, 14), (64, 23, 65, 89), (11, 64, 89, 33), (89, 65, 14, 38), (33, 89, 38, 2), (39, 6, 48, 90), (14, 39, 90, 67), (90, 48, 19, 66), (67, 90, 66, 24), (38, 14, 67, 91), (2, 38, 91, 36), (91, 67, 24, 68), (36, 91, 68, 13), (66, 19, 49, 92), (24, 66, 92, 69), (92, 49, 7, 41), (69, 92, 41, 15), (68, 24, 69, 93), (13, 68, 93, 37), (93, 69, 15, 40), (37, 93, 40, 3), (30, 0, 28, 94), (10, 30, 94, 71), (94, 28, 9, 70), (71, 94, 70, 25), (31, 10, 71, 95), (4, 31, 95, 44), (95, 71, 25, 72), (44, 95, 72, 17), (70, 9, 29, 96), (25, 70, 96, 73), (96, 29, 3, 40), (73, 96, 40, 15), (72, 25, 73, 97), (17, 72, 97, 45), (97, 73, 15, 41), (45, 97, 41, 7)])
me_cube_005.polygons.foreach_set('use_smooth', [True] * 96)
me_cube_005.materials.append(mat_material)
me_cube_005.use_remesh_preserve_volume = False
me_cube_005.use_remesh_preserve_attributes = False
me_cube_005.use_mirror_vertex_groups = False
me_cube_005.update()

# ---- objects
ob_plane = bpy.data.objects.new('Plane', me_plane)
ob_cube_004 = bpy.data.objects.new('Cube.004', me_cube_028)
ob_cube_003 = bpy.data.objects.new('Cube.003', me_cube_027)
ob_cube_001 = bpy.data.objects.new('Cube.001', me_cube_025)
ob_cube_006 = bpy.data.objects.new('Cube.006', me_cube_029)
ob_cube_002 = bpy.data.objects.new('Cube.002', me_cube_026)
ob_cube = bpy.data.objects.new('Cube', me_cube_024)
ob_cube_005 = bpy.data.objects.new('Cube.005', me_cube_005)
ob_camera = bpy.data.objects.new('Camera', cam_camera)

# ---- transforms, parenting, visibility, modifiers, constraints
ob_plane.location = (-2.595, 2.14, 0.0)
ob_plane.rotation_euler = (1.192e-07, 4.371e-08, 1.571)
ob_plane.scale = (6.829, 6.829, 6.829)
ob_plane.lock_rotations_4d = False
ob_plane.empty_display_type = 'ARROWS'
ob_plane.color = (0.0, 0.0, 0.0, 1.0)
ob_plane.lineart.crease_threshold = 0.0
_m = ob_plane.modifiers.new('Collision', 'COLLISION')
ob_cube_004.location = (0.2113, -0.7636, 4.065)
ob_cube_004.scale = (0.25, 0.25, 0.25)
ob_cube_004.lock_rotations_4d = False
ob_cube_004.empty_display_type = 'ARROWS'
ob_cube_004.color = (0.0, 0.0, 0.0, 1.0)
ob_cube_004.use_instance_vertices_rotation = True
ob_cube_004.lineart.crease_threshold = 0.0
_m = ob_cube_004.modifiers.new('Subsurf', 'SUBSURF')
_m.uv_smooth = 'PRESERVE_CORNERS'
_m.quality = 2
_m.show_only_control_edges = False
_m = ob_cube_004.modifiers.new('Collision', 'COLLISION')
_m = ob_cube_004.modifiers.new('Cloth', 'CLOTH')
_m.collision_settings.collision_quality = 3
ob_cube_003.location = (-0.2012, 1.812, 1.815)
ob_cube_003.scale = (0.25, 0.25, 0.25)
ob_cube_003.lock_rotations_4d = False
ob_cube_003.empty_display_type = 'ARROWS'
ob_cube_003.color = (0.0, 0.0, 0.0, 1.0)
ob_cube_003.use_instance_vertices_rotation = True
ob_cube_003.lineart.crease_threshold = 0.0
_m = ob_cube_003.modifiers.new('Subsurf', 'SUBSURF')
_m.uv_smooth = 'PRESERVE_CORNERS'
_m.quality = 2
_m.show_only_control_edges = False
_m = ob_cube_003.modifiers.new('Cloth', 'CLOTH')
_m.collision_settings.collision_quality = 3
_m = ob_cube_003.modifiers.new('Collision', 'COLLISION')
ob_cube_001.location = (0.07863, 1.837, 3.96)
ob_cube_001.scale = (0.25, 0.25, 0.25)
ob_cube_001.lock_rotations_4d = False
ob_cube_001.empty_display_type = 'ARROWS'
ob_cube_001.color = (0.0, 0.0, 0.0, 1.0)
ob_cube_001.use_instance_vertices_rotation = True
ob_cube_001.lineart.crease_threshold = 0.0
_m = ob_cube_001.modifiers.new('Subsurf', 'SUBSURF')
_m.uv_smooth = 'PRESERVE_CORNERS'
_m.quality = 2
_m.show_only_control_edges = False
_m = ob_cube_001.modifiers.new('Cloth', 'CLOTH')
_m.collision_settings.collision_quality = 3
_m = ob_cube_001.modifiers.new('Collision', 'COLLISION')
ob_cube_006.location = (-0.1712, -0.9187, 2.739)
ob_cube_006.scale = (0.25, 0.25, 0.25)
ob_cube_006.lock_rotations_4d = False
ob_cube_006.empty_display_type = 'ARROWS'
ob_cube_006.color = (0.0, 0.0, 0.0, 1.0)
ob_cube_006.use_instance_vertices_rotation = True
ob_cube_006.lineart.crease_threshold = 0.0
_m = ob_cube_006.modifiers.new('Subsurf', 'SUBSURF')
_m.uv_smooth = 'PRESERVE_CORNERS'
_m.quality = 2
_m.show_only_control_edges = False
_m = ob_cube_006.modifiers.new('Collision', 'COLLISION')
_m = ob_cube_006.modifiers.new('Cloth', 'CLOTH')
_m.collision_settings.collision_quality = 3
ob_cube_002.location = (-1.319, 0.8977, 3.258)
ob_cube_002.scale = (0.25, 0.25, 0.25)
ob_cube_002.lock_rotations_4d = False
ob_cube_002.empty_display_type = 'ARROWS'
ob_cube_002.color = (0.0, 0.0, 0.0, 1.0)
ob_cube_002.use_instance_vertices_rotation = True
ob_cube_002.lineart.crease_threshold = 0.0
_m = ob_cube_002.modifiers.new('Subsurf', 'SUBSURF')
_m.uv_smooth = 'PRESERVE_CORNERS'
_m.quality = 2
_m.show_only_control_edges = False
_m = ob_cube_002.modifiers.new('Cloth', 'CLOTH')
_m.collision_settings.collision_quality = 3
ob_cube.location = (-1.076, 3.179, 2.382)
ob_cube.scale = (0.25, 0.25, 0.25)
ob_cube.lock_rotations_4d = False
ob_cube.empty_display_type = 'ARROWS'
ob_cube.color = (0.0, 0.0, 0.0, 1.0)
ob_cube.use_instance_vertices_rotation = True
ob_cube.lineart.crease_threshold = 0.0
_m = ob_cube.modifiers.new('Subsurf', 'SUBSURF')
_m.uv_smooth = 'PRESERVE_CORNERS'
_m.quality = 2
_m.show_only_control_edges = False
_m = ob_cube.modifiers.new('Cloth', 'CLOTH')
_m.collision_settings.collision_quality = 3
ob_cube_005.location = (2.032, 0.5195, 2.737)
ob_cube_005.scale = (0.25, 0.25, 0.25)
ob_cube_005.lock_rotations_4d = False
ob_cube_005.empty_display_type = 'ARROWS'
ob_cube_005.color = (0.0, 0.0, 0.0, 1.0)
ob_cube_005.use_instance_vertices_rotation = True
ob_cube_005.lineart.crease_threshold = 0.0
_m = ob_cube_005.modifiers.new('Subsurf', 'SUBSURF')
_m.uv_smooth = 'PRESERVE_CORNERS'
_m.quality = 2
_m.show_only_control_edges = False
_m = ob_cube_005.modifiers.new('Cloth', 'CLOTH')
_m.collision_settings.collision_quality = 3
ob_camera.location = (5.406, -3.905, 4.159)
ob_camera.rotation_euler = (1.142, 0.0449, 0.7983)
ob_camera.lock_rotations_4d = False
ob_camera.empty_display_type = 'ARROWS'
ob_camera.color = (0.0, 0.0, 0.0, 0.0)
ob_camera.display_type = 'WIRE'
ob_camera.lineart.crease_threshold = 0.0

# ---- collection membership
col_collection_1.objects.link(ob_plane)
col_collection_1.objects.link(ob_cube_004)
col_collection_1.objects.link(ob_cube_003)
col_collection_1.objects.link(ob_cube_001)
col_collection_1.objects.link(ob_cube_006)
col_collection_1.objects.link(ob_cube_002)
col_collection_1.objects.link(ob_cube)
col_collection_1.objects.link(ob_cube_005)
col_collection_1.objects.link(ob_camera)

# ---- scene / render settings (as saved in the file)
scene.camera = ob_camera
scene.frame_start = 1; scene.frame_end = 80; scene.frame_set(1)
scene.render.engine = 'BLENDER_EEVEE_NEXT'
scene.render.image_settings.file_format = 'FFMPEG'
scene.render.image_settings.color_mode = 'RGB'
scene.render.image_settings.compression = 90
scene.render.resolution_x = 800
scene.render.resolution_y = 600
scene.render.pixel_aspect_x = 100.0
scene.render.pixel_aspect_y = 100.0
scene.render.fps = 25
scene.render.dither_intensity = 0.0
scene.render.use_compositing = False
scene.render.use_sequencer = False
scene.render.bake_margin = 2
scene.render.bake_bias = 0.0
scene.render.use_stamp_time = False
scene.render.use_stamp_date = False
scene.render.use_stamp_frame = False
scene.render.use_stamp_camera = False
scene.render.use_stamp_scene = False
scene.render.use_stamp_filename = False
scene.render.use_stamp_render_time = False
scene.render.stamp_font_size = 0
scene.cycles.use_denoising = False
scene.cycles.samples = 10
scene.cycles.sampling_pattern = 'TABULATED_SOBOL'
scene.cycles.light_sampling_threshold = 0.0
scene.cycles.use_adaptive_sampling = False
scene.cycles.use_light_tree = False
scene.cycles.blur_glossy = 0.0
scene.cycles.volume_bounces = 1
scene.cycles.pixel_filter_type = 'GAUSSIAN'
scene.cycles.sample_clamp_indirect = 0.0
scene.view_settings.view_transform = 'Raw'
bpy.context.view_layer.update()
